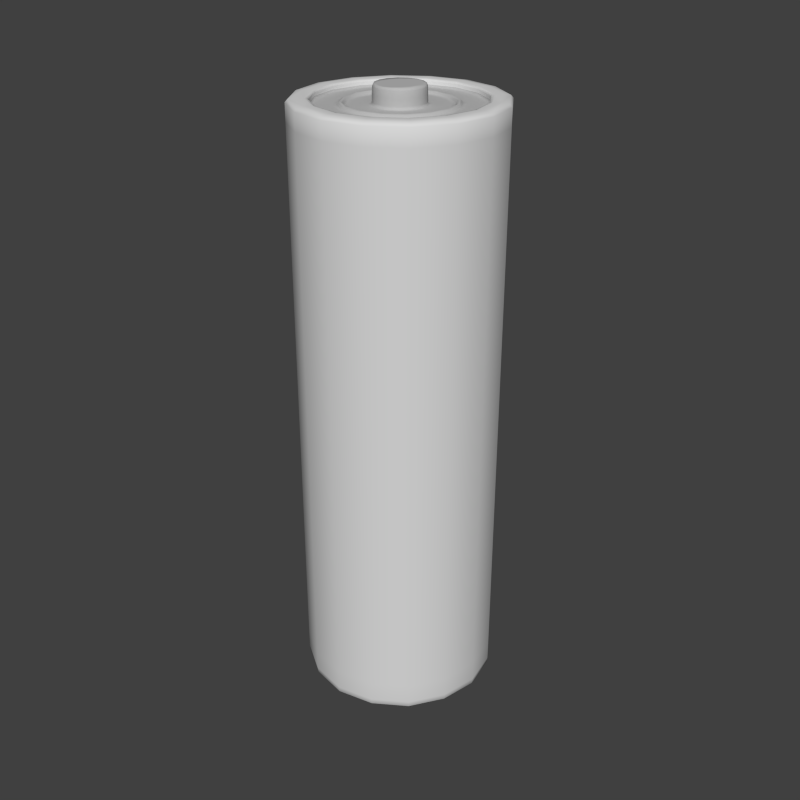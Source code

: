 # Source: Battery.blend  (saved by Blender 3.4.6; exported with 4.5.12 LTS)
import bpy
from mathutils import Matrix  # noqa: F401  (used for matrix-valued properties, if any)

bpy.ops.wm.read_factory_settings(use_empty=True)
scene = bpy.context.scene
scene.name = 'Scene'

# ---- collections
col_collection_1 = bpy.data.collections.new('Collection 1'); scene.collection.children.link(col_collection_1)

# ---- materials (node trees are filled in below, after node groups)
mat_updownmat = bpy.data.materials.new('upDownMat')
mat_updownmat.alpha_threshold = 0.0
mat_updownmat.use_transparent_shadow = False
mat_updownmat.diffuse_color = (0.6982, 0.6982, 0.6982, 1.0)
mat_updownmat.roughness = 0.5
mat_updownmat.specular_intensity = 1.0
mat_updownmat.line_color = (0.0, 0.0, 0.0, 1.0)
mat_batterybody = bpy.data.materials.new('BatteryBody')
mat_batterybody.alpha_threshold = 0.0
mat_batterybody.use_transparent_shadow = False
mat_batterybody.diffuse_color = (0.4869, 0.4869, 0.4869, 1.0)
mat_batterybody.roughness = 0.5
mat_batterybody.specular_intensity = 1.0
mat_batterybody.line_color = (0.0, 0.0, 0.0, 1.0)

# ---- material node trees

# ---- world
world_world = bpy.data.worlds.new('World'); scene.world = world_world
world_world.color = (0.05088, 0.05088, 0.05088)
world_world.use_sun_shadow = False
world_world.sun_shadow_jitter_overblur = 0.0
world_world.cycles.sampling_method = 'MANUAL'
world_world.cycles.sample_map_resolution = 256

# ---- meshes
me_cylinder = bpy.data.meshes.new('Cylinder')
me_cylinder.from_pydata([(0.3536, 0.8536, 5.571), (0.8536, 0.3536, 5.571), (0.8536, -0.3536, 5.571), (0.3536, -0.8536, 5.571), (-0.3536, -0.8536, 5.571), (-0.8536, -0.3536, 5.571), (-0.3536, 0.8536, 5.571), (-0.8536, 0.3536, 5.571), (-0.343, -0.8281, 0.002502), (0.343, -0.8281, 0.002502), (0.343, 0.8281, 0.002502), (-0.7724, -0.32, 5.603), (0.7724, -0.32, 5.603), (-0.7724, 0.32, 5.603), (0.2397, -0.5787, 5.536), (0.1905, -0.4598, 5.56), (-0.32, 0.7724, 5.603), (0.7724, 0.32, 5.603), (-0.32, -0.7724, 5.603), (-0.2397, 0.5787, 5.536), (0.32, -0.7724, 5.603), (-0.1293, -0.3122, 5.536), (-0.1293, 0.3122, 5.536), (0.08689, 0.2098, 5.625), (-0.1793, -0.4328, 5.56), (-0.4328, 0.1793, 5.56), (0.1793, -0.4328, 5.56), (0.1997, -0.08272, 5.706), (-0.1997, 0.08272, 5.706), (0.08272, -0.1997, 5.706), (0.1293, -0.3122, 5.536), (-0.3122, 0.1293, 5.536), (0.3122, -0.1293, 5.536), (-0.3122, -0.1293, 5.536), (0.2826, 0.6823, 0.002502), (-0.2826, 0.6823, 0.002502), (-0.2826, -0.6823, 0.002502), (-0.8281, -0.343, 0.002502), (-0.8281, 0.343, 0.002502), (-0.343, 0.8281, 0.002502), (0.8281, 0.343, 0.002502), (0.8281, -0.343, 0.002502), (0.3536, 0.8536, 5.0), (0.8536, 0.3536, 5.0), (0.8536, -0.3536, 5.0), (0.3536, -0.8536, 5.0), (-0.3536, -0.8536, 5.0), (-0.8536, -0.3536, 5.0), (-0.3536, 0.8536, 5.0), (-0.8536, 0.3536, 5.0), (0.3536, 0.8536, 0.07664), (0.8536, 0.3536, 0.07664), (0.8536, -0.3536, 0.07664), (0.3536, -0.8536, 0.07664), (-0.3536, -0.8536, 0.07664), (-0.8536, -0.3536, 0.07664), (-0.3536, 0.8536, 0.07664), (-0.8536, 0.3536, 0.07664), (-0.4328, -0.1793, 5.56), (0.2098, -0.08689, 5.625), (-0.4598, -0.1905, 5.56), (0.4598, -0.1905, 5.56), (-0.1905, -0.4598, 5.56), (-0.2098, -0.08689, 5.625), (0.1905, 0.4598, 5.56), (0.1793, 0.4328, 5.56), (0.4328, -0.1793, 5.56), (-0.5787, 0.2397, 5.536), (0.4328, 0.1793, 5.56), (0.4598, 0.1905, 5.56), (-0.1793, 0.4328, 5.56), (0.2397, 0.5787, 5.536), (0.2098, 0.08689, 5.625), (0.5787, -0.2397, 5.536), (-0.08689, -0.2098, 5.625), (-0.5787, -0.2397, 5.536), (0.3122, 0.1293, 5.536), (-0.4598, 0.1905, 5.56), (-0.08689, 0.2098, 5.625), (0.5787, 0.2397, 5.536), (0.08689, -0.2098, 5.625), (-0.2397, -0.5787, 5.536), (-0.2098, 0.08689, 5.625), (-0.4145, -0.1717, 5.539), (-0.4781, -0.198, 5.539), (0.4145, -0.1717, 5.539), (0.4781, -0.198, 5.539), (-0.4145, 0.1717, 5.539), (-0.4781, 0.198, 5.539), (0.4145, 0.1717, 5.539), (0.4781, 0.198, 5.539), (-0.1717, -0.4145, 5.539), (-0.198, -0.4781, 5.539), (-0.1717, 0.4145, 5.539), (-0.198, 0.4781, 5.539), (0.1717, 0.4145, 5.539), (0.198, 0.4781, 5.539), (0.1717, -0.4145, 5.539), (0.198, -0.4781, 5.539), (-0.1905, 0.4598, 5.56), (0.08793, 0.2123, 5.54), (0.2123, 0.08793, 5.54), (0.2123, -0.08793, 5.54), (0.08793, -0.2123, 5.54), (-0.08793, -0.2123, 5.54), (-0.2123, -0.08793, 5.54), (-0.2123, 0.08793, 5.54), (-0.08793, 0.2123, 5.54), (0.1293, 0.3122, 5.536), (0.05554, 0.1341, 5.706), (-7.451e-09, -1.49e-08, 5.706), (-0.05554, -0.1341, 5.706), (-0.1997, -0.08272, 5.706), (0.1997, 0.08272, 5.706), (-0.08272, -0.1997, 5.706), (-0.08272, 0.1997, 5.706), (0.08272, 0.1997, 5.706), (0.2846, 0.6871, 5.596), (0.6871, 0.2846, 5.596), (0.6871, -0.2846, 5.596), (0.2846, -0.6871, 5.596), (-0.2846, -0.6871, 5.596), (-0.6871, -0.2846, 5.596), (-0.6871, 0.2846, 5.596), (-0.2846, 0.6871, 5.596), (0.2811, 0.6786, 5.543), (0.6786, 0.2811, 5.543), (0.6786, -0.2811, 5.543), (0.2811, -0.6786, 5.543), (-0.2811, -0.6786, 5.543), (-0.6786, -0.2811, 5.543), (-0.6786, 0.2811, 5.543), (-0.2811, 0.6786, 5.543), (0.32, 0.7724, 5.603), (-0.2327, 0.5619, 0.01502), (-0.2327, -0.5619, 0.01502), (0.5619, 0.2327, 0.01502), (0.2826, -0.6823, 0.002502), (-0.6823, 0.2826, 0.002502), (0.6823, -0.2826, 0.002502), (-0.6823, -0.2826, 0.002502), (0.6823, 0.2826, 0.002502), (-0.2229, -0.538, 0.02754), (0.538, 0.2229, 0.02754), (-0.538, -0.2229, 0.02754), (0.2327, 0.5619, 0.01502), (0.2327, -0.5619, 0.01502), (-0.5619, 0.2327, 0.01502), (0.5619, -0.2327, 0.01502), (-0.5619, -0.2327, 0.01502), (0.3536, 0.8536, 0.6914), (0.3536, 0.8536, 3.652), (0.8536, 0.3536, 0.6914), (0.8536, 0.3536, 3.652), (0.8536, -0.3536, 0.6914), (0.8536, -0.3536, 3.652), (0.3536, -0.8536, 0.6914), (0.3536, -0.8536, 3.652), (-0.3536, -0.8536, 0.6914), (-0.3536, -0.8536, 3.652), (-0.8536, -0.3536, 0.6914), (-0.8536, -0.3536, 3.652), (-0.3536, 0.8536, 0.6914), (-0.3536, 0.8536, 3.652), (-0.8536, 0.3536, 0.6914), (-0.8536, 0.3536, 3.652), (0.3536, 0.8536, 2.039), (0.8536, 0.3536, 2.039), (0.8536, -0.3536, 2.039), (0.3536, -0.8536, 2.039), (-0.3536, -0.8536, 2.039), (-0.8536, -0.3536, 2.039), (-0.3536, 0.8536, 2.039), (-0.8536, 0.3536, 2.039), (-5.96e-08, -2.816e-08, 0.02754), (0.1506, 0.3636, 0.02754), (-0.1506, -0.3636, 0.02754), (-0.2229, 0.538, 0.02754), (0.2229, 0.538, 0.02754), (0.2229, -0.538, 0.02754), (-0.538, 0.2229, 0.02754), (0.538, -0.2229, 0.02754), (0.3509, 0.8472, 0.02104), (0.3452, 0.8333, 5.595), (-1.49e-08, 0.9268, 5.571), (0.6553, 0.6553, 0.07664), (0.8472, 0.3509, 0.02104), (0.8333, 0.3452, 5.595), (0.9268, -2.98e-08, 0.07664), (0.8472, -0.3509, 0.02104), (0.8333, -0.3452, 5.595), (0.6553, -0.6553, 0.07664), (0.3509, -0.8472, 0.02104), (0.3452, -0.8333, 5.595), (-8.196e-08, -0.9268, 0.07664), (-0.3509, -0.8472, 0.02104), (-0.3452, -0.8333, 5.595), (-0.6553, -0.6553, 0.07664), (-0.8472, -0.3509, 0.02104), (-0.8333, -0.3452, 5.595), (-0.9268, 7.451e-09, 0.07664), (-0.8472, 0.3509, 0.02104), (-0.8333, 0.3452, 5.595), (-0.6553, 0.6553, 0.07664), (-0.3509, 0.8472, 0.02104), (-0.3452, 0.8333, 5.595), (-1.49e-08, 0.8991, 0.002502), (0.6358, 0.6358, 0.002502), (0.08585, 0.2073, 5.686), (0.2073, 0.08585, 5.686), (0.2073, -0.08585, 5.686), (0.08585, -0.2073, 5.686), (-0.08585, -0.2072, 5.686), (-0.2073, -0.08585, 5.686), (-0.2073, 0.08585, 5.686), (-0.08585, 0.2072, 5.686), (-3.166e-08, -0.2168, 5.706), (0.1533, -0.1533, 5.706), (0.3226, 0.7789, 0.002502), (0.7789, 0.3226, 0.002502), (0.7789, -0.3226, 0.002502), (0.3226, -0.7789, 0.002502), (-0.3226, -0.7789, 0.002502), (-0.7789, -0.3226, 0.002502), (-0.7789, 0.3226, 0.002502), (-0.3226, 0.7789, 0.002502), (-7.451e-08, -0.7408, 0.002502), (-0.5238, -0.5238, 0.002502), (-7.451e-08, -0.8991, 0.002502), (0.6358, -0.6358, 0.002502), (-0.6358, -0.6358, 0.002502), (-0.8991, 7.451e-09, 0.002502), (-0.6358, 0.6358, 0.002502), (0.8991, -2.98e-08, 0.002502), (-1.49e-08, 0.9268, 0.07664), (0.6553, 0.6553, 5.571), (0.9268, -2.98e-08, 5.571), (0.6553, -0.6553, 5.571), (-8.196e-08, -0.9268, 5.571), (-0.6553, -0.6553, 5.571), (-0.9268, 7.451e-09, 5.571), (-0.6553, 0.6553, 5.571), (0.3536, 0.8536, 5.413), (0.8536, 0.3536, 5.413), (0.8536, -0.3536, 5.413), (0.3536, -0.8536, 5.413), (-0.3536, -0.8536, 5.413), (-0.8536, -0.3536, 5.413), (-0.3536, 0.8536, 5.413), (-0.8536, 0.3536, 5.413), (0.6553, 0.6553, 5.0), (0.9268, -2.98e-08, 5.0), (0.6553, -0.6553, 5.0), (-8.196e-08, -0.9268, 5.0), (-0.6553, -0.6553, 5.0), (-0.9268, 7.451e-09, 5.0), (-0.6553, 0.6553, 5.0), (-1.49e-08, 0.9268, 5.0), (0.3536, 0.8536, 0.2674), (0.8536, 0.3536, 0.2674), (0.8536, -0.3536, 0.2674), (0.3536, -0.8536, 0.2674), (-0.3536, -0.8536, 0.2674), (-0.8536, -0.3536, 0.2674), (-0.3536, 0.8536, 0.2674), (-0.8536, 0.3536, 0.2674), (-0.4463, -0.1849, 5.569), (0.4463, -0.1849, 5.569), (-0.4463, 0.1849, 5.569), (0.4463, 0.1849, 5.569), (-0.1849, -0.4463, 5.569), (-0.1849, 0.4463, 5.569), (0.1849, 0.4463, 5.569), (0.1849, -0.4463, 5.569), (-0.3865, -0.1601, 5.537), (-0.45, 3.725e-09, 5.539), (-0.4215, -0.1746, 5.546), (-0.3182, -0.3182, 5.539), (-0.5057, -0.2095, 5.537), (-0.3671, -0.3671, 5.539), (-0.4711, -0.1951, 5.546), (-0.5191, 3.725e-09, 5.539), (0.3865, -0.1601, 5.537), (0.3182, -0.3182, 5.539), (0.4215, -0.1746, 5.546), (0.45, -1.863e-08, 5.539), (0.5057, -0.2095, 5.537), (0.5191, -1.863e-08, 5.539), (0.4711, -0.1951, 5.546), (0.3671, -0.3671, 5.539), (-0.3865, 0.1601, 5.537), (-0.3182, 0.3182, 5.539), (-0.4215, 0.1746, 5.546), (-0.5057, 0.2095, 5.537), (-0.4711, 0.1951, 5.546), (-0.3671, 0.3671, 5.539), (0.3865, 0.1601, 5.537), (0.4215, 0.1746, 5.546), (0.3182, 0.3182, 5.539), (0.5057, 0.2095, 5.537), (0.3671, 0.3671, 5.539), (0.4711, 0.1951, 5.546), (-0.1601, -0.3865, 5.537), (-0.1746, -0.4215, 5.546), (-4.098e-08, -0.45, 5.539), (-0.2095, -0.5057, 5.537), (-5.96e-08, -0.5191, 5.539), (-0.1951, -0.4711, 5.546), (-0.1601, 0.3865, 5.537), (-7.451e-09, 0.45, 5.539), (-0.1746, 0.4215, 5.546), (-0.2095, 0.5057, 5.537), (-0.1951, 0.4711, 5.546), (-1.49e-08, 0.5191, 5.539), (0.1601, 0.3865, 5.537), (0.1746, 0.4215, 5.546), (0.2095, 0.5057, 5.537), (0.1951, 0.4711, 5.546), (0.1601, -0.3865, 5.537), (0.1746, -0.4215, 5.546), (0.2095, -0.5057, 5.537), (0.1951, -0.4711, 5.546), (-1.118e-08, 0.4992, 5.56), (-0.353, 0.353, 5.56), (-0.4992, 3.725e-09, 5.56), (-0.3323, 0.3323, 5.56), (-0.4699, 3.725e-09, 5.56), (-1.118e-08, 0.4699, 5.56), (-0.353, -0.353, 5.56), (-0.3323, -0.3323, 5.56), (0.3323, -0.3323, 5.56), (0.4699, -1.49e-08, 5.56), (0.3323, 0.3323, 5.56), (0.353, -0.353, 5.56), (0.4992, -1.863e-08, 5.56), (0.353, 0.353, 5.56), (-5.588e-08, -0.4992, 5.56), (-4.47e-08, -0.4699, 5.56), (0.0988, 0.2385, 5.537), (-1.863e-08, 0.2305, 5.54), (0.08715, 0.2104, 5.563), (0.163, 0.163, 5.54), (0.2385, 0.0988, 5.537), (0.2104, 0.08715, 5.563), (0.2305, -7.451e-09, 5.54), (0.2385, -0.0988, 5.537), (0.2104, -0.08715, 5.563), (0.163, -0.163, 5.54), (0.0988, -0.2385, 5.537), (0.08715, -0.2104, 5.563), (-2.235e-08, -0.2305, 5.54), (-0.0988, -0.2385, 5.537), (-0.08715, -0.2104, 5.563), (-0.163, -0.163, 5.54), (-0.2385, -0.0988, 5.537), (-0.2104, -0.08715, 5.563), (-0.2305, 1.863e-09, 5.54), (-0.2385, 0.0988, 5.537), (-0.2104, 0.08715, 5.563), (-0.163, 0.163, 5.54), (-0.0988, 0.2385, 5.537), (-0.08715, 0.2104, 5.563), (-1.49e-08, 0.339, 5.536), (0.2397, 0.2397, 5.536), (-0.1611, 0.1611, 5.625), (-1.863e-08, 0.2278, 5.625), (0.1611, 0.1611, 5.625), (-0.2397, 0.2397, 5.536), (0.339, -1.118e-08, 5.536), (0.2278, -7.451e-09, 5.625), (0.2397, -0.2397, 5.536), (0.1611, -0.1611, 5.625), (-2.235e-08, -0.339, 5.536), (-3.725e-08, -0.2278, 5.625), (-0.2397, -0.2397, 5.536), (-0.1611, -0.1611, 5.625), (-0.339, 3.725e-09, 5.536), (-0.2278, 1.863e-09, 5.625), (0.07384, 0.1783, 5.706), (0.1586, 0.09348, 5.706), (0.1447, -0.05995, 5.706), (0.04607, -0.1783, 5.706), (-0.07384, -0.1783, 5.706), (-0.1586, -0.09348, 5.706), (-0.1447, 0.05995, 5.706), (-0.04607, 0.1783, 5.706), (-0.03015, -0.0728, 5.706), (0.03015, 0.0728, 5.706), (-0.2168, 1.863e-09, 5.706), (-0.1533, 0.1533, 5.706), (0.2168, -9.313e-09, 5.706), (-0.1533, -0.1533, 5.706), (0.1533, 0.1533, 5.706), (-1.676e-08, 0.2168, 5.706), (0.2943, 0.7105, 5.601), (-7.451e-09, 0.746, 5.596), (0.2833, 0.6839, 5.582), (0.5275, 0.5275, 5.596), (0.7105, 0.2943, 5.601), (0.6839, 0.2833, 5.582), (0.746, -2.235e-08, 5.596), (0.7105, -0.2943, 5.601), (0.6839, -0.2833, 5.582), (0.5275, -0.5275, 5.596), (0.2943, -0.7105, 5.601), (0.2833, -0.6839, 5.582), (-5.96e-08, -0.746, 5.596), (-0.2943, -0.7105, 5.601), (-0.2833, -0.6839, 5.582), (-0.5275, -0.5275, 5.596), (-0.7105, -0.2943, 5.601), (-0.6839, -0.2833, 5.582), (-0.746, 7.451e-09, 5.596), (-0.7105, 0.2943, 5.601), (-0.6839, 0.2833, 5.582), (-0.5275, 0.5275, 5.596), (-0.2943, 0.7105, 5.601), (-0.2833, 0.6839, 5.582), (0.2824, 0.6818, 5.556), (-7.451e-09, 0.7368, 5.543), (0.2699, 0.6515, 5.538), (0.521, 0.521, 5.543), (0.6818, 0.2824, 5.556), (0.6515, 0.2699, 5.538), (0.7368, -2.235e-08, 5.543), (0.6818, -0.2824, 5.556), (0.6515, -0.2699, 5.538), (0.521, -0.521, 5.543), (0.2824, -0.6818, 5.556), (0.2699, -0.6515, 5.538), (-5.96e-08, -0.7368, 5.543), (-0.2824, -0.6818, 5.556), (-0.2699, -0.6515, 5.538), (-0.521, -0.521, 5.543), (-0.6818, -0.2824, 5.556), (-0.6515, -0.2699, 5.538), (-0.7368, 7.451e-09, 5.543), (-0.6818, 0.2824, 5.556), (-0.6515, 0.2699, 5.538), (-0.521, 0.521, 5.543), (-0.2824, 0.6818, 5.556), (-0.2699, 0.6515, 5.538), (-1.49e-08, 0.8387, 5.603), (0.5931, 0.5931, 5.603), (-0.5931, 0.5931, 5.603), (0.8387, -2.98e-08, 5.603), (0.5931, -0.5931, 5.603), (-5.96e-08, -0.8387, 5.603), (-0.5931, -0.5931, 5.603), (-0.8387, 7.451e-09, 5.603), (-0.4443, 0.4443, 5.536), (-1.118e-08, 0.6283, 5.536), (0.4443, 0.4443, 5.536), (0.6283, -2.235e-08, 5.536), (0.4443, -0.4443, 5.536), (-5.588e-08, -0.6283, 5.536), (-0.4443, -0.4443, 5.536), (-0.6283, 3.725e-09, 5.536), (0.2452, 0.592, 0.005631), (0.592, 0.2452, 0.005631), (0.592, -0.2452, 0.005631), (0.2452, -0.592, 0.005631), (-0.2452, -0.592, 0.005631), (-0.592, -0.2452, 0.005631), (-0.592, 0.2452, 0.005631), (-0.2452, 0.592, 0.005631), (0.4314, 0.4314, 0.01502), (0.6101, -1.863e-08, 0.01502), (-1.49e-08, 0.7408, 0.002502), (-0.5238, 0.5238, 0.002502), (0.5238, 0.5238, 0.002502), (0.5238, -0.5238, 0.002502), (-0.7408, 7.451e-09, 0.002502), (0.7408, -2.98e-08, 0.002502), (0.2303, 0.5559, 0.02441), (0.5559, 0.2303, 0.02441), (0.5559, -0.2303, 0.02441), (0.2303, -0.5559, 0.02441), (-0.2303, -0.5559, 0.02441), (-0.5559, -0.2303, 0.02441), (-0.5559, 0.2303, 0.02441), (-0.2303, 0.5559, 0.02441), (-0.4131, -0.4131, 0.02754), (-0.5842, 3.725e-09, 0.02754), (-0.4314, -0.4314, 0.01502), (-6.706e-08, -0.6101, 0.01502), (-2.235e-08, 0.6101, 0.01502), (-0.4314, 0.4314, 0.01502), (0.4314, -0.4314, 0.01502), (-0.6101, 3.725e-09, 0.01502), (0.6553, 0.6553, 0.6914), (0.6553, 0.6553, 2.039), (0.9268, -2.98e-08, 0.6914), (0.9268, -2.98e-08, 2.039), (0.6553, -0.6553, 0.6914), (0.6553, -0.6553, 2.039), (-8.196e-08, -0.9268, 0.6914), (-8.196e-08, -0.9268, 2.039), (-0.6553, -0.6553, 0.6914), (-0.6553, -0.6553, 2.039), (-0.9268, 7.451e-09, 0.6914), (-0.9268, 7.451e-09, 2.039), (-0.6553, 0.6553, 0.6914), (-0.6553, 0.6553, 2.039), (-1.49e-08, 0.9268, 0.6914), (-1.49e-08, 0.9268, 2.039), (0.3536, 0.8536, 1.299), (0.3536, 0.8536, 4.393), (0.8536, 0.3536, 1.299), (0.8536, 0.3536, 4.393), (0.8536, -0.3536, 1.299), (0.8536, -0.3536, 4.393), (0.3536, -0.8536, 1.299), (0.3536, -0.8536, 4.393), (-0.3536, -0.8536, 1.299), (-0.3536, -0.8536, 4.393), (-0.8536, -0.3536, 1.299), (-0.8536, -0.3536, 4.393), (-0.3536, 0.8536, 1.299), (-0.3536, 0.8536, 4.393), (-0.8536, 0.3536, 1.299), (-0.8536, 0.3536, 4.393), (0.6553, 0.6553, 3.652), (0.9268, -2.98e-08, 3.652), (0.6553, -0.6553, 3.652), (-8.196e-08, -0.9268, 3.652), (-0.6553, -0.6553, 3.652), (-0.9268, 7.451e-09, 3.652), (-0.6553, 0.6553, 3.652), (-1.49e-08, 0.9268, 3.652), (0.3536, 0.8536, 2.846), (0.8536, 0.3536, 2.846), (0.8536, -0.3536, 2.846), (0.3536, -0.8536, 2.846), (-0.3536, -0.8536, 2.846), (-0.8536, -0.3536, 2.846), (-0.3536, 0.8536, 2.846), (-0.8536, 0.3536, 2.846), (0.1999, 0.4825, 0.02754), (0.4292, 0.2531, 0.02754), (0.3916, -0.1622, 0.02754), (0.1246, -0.4825, 0.02754), (-0.1999, -0.4825, 0.02754), (-0.4292, -0.2531, 0.02754), (-0.3916, 0.1622, 0.02754), (-0.1246, 0.4825, 0.02754), (0.08176, 0.1974, 0.02754), (-0.08176, -0.1974, 0.02754), (0.5842, -2.235e-08, 0.02754), (0.4131, 0.4131, 0.02754), (-6.706e-08, -0.5842, 0.02754), (-2.98e-08, 0.5842, 0.02754), (-0.4131, 0.4131, 0.02754), (0.4131, -0.4131, 0.02754), (-1.493e-08, 0.9199, 0.02104), (-1.509e-08, 0.9048, 5.595), (0.6504, 0.6504, 0.02104), (0.6398, 0.6398, 5.595), (0.9199, -3.188e-08, 0.02104), (0.9048, -3.052e-08, 5.595), (0.6504, -0.6504, 0.02104), (0.6398, -0.6398, 5.595), (-7.682e-08, -0.9199, 0.02104), (-7.614e-08, -0.9048, 5.595), (-0.6504, -0.6504, 0.02104), (-0.6398, -0.6398, 5.595), (-0.9199, 6.663e-09, 0.02104), (-0.9048, 7.29e-09, 5.595), (-0.6504, 0.6504, 0.02104), (-0.6398, 0.6398, 5.595), (-1.885e-08, 0.225, 5.686), (0.1591, 0.1591, 5.686), (0.225, -7.581e-09, 5.686), (0.1591, -0.1591, 5.686), (-3.494e-08, -0.225, 5.686), (-0.1591, -0.1591, 5.686), (-0.225, 1.814e-09, 5.686), (-0.1591, 0.1591, 5.686), (-1.756e-08, 0.8457, 0.002502), (0.598, 0.598, 0.002502), (0.8457, -3.067e-08, 0.002502), (0.598, -0.598, 0.002502), (-7.518e-08, -0.8457, 0.002502), (-0.598, -0.598, 0.002502), (-0.8457, 6.843e-09, 0.002502), (-0.598, 0.598, 0.002502), (-1.49e-08, 0.9268, 5.413), (0.6553, 0.6553, 5.413), (0.9268, -3.204e-08, 5.413), (0.6553, -0.6553, 5.413), (-7.898e-08, -0.9268, 5.413), (-0.6553, -0.6553, 5.413), (-0.9268, 6.708e-09, 5.413), (-0.6553, 0.6553, 5.413), (0.6553, 0.6553, 0.2674), (0.9268, -3.204e-08, 0.2674), (0.6553, -0.6553, 0.2674), (-7.898e-08, -0.9268, 0.2674), (-0.6553, -0.6553, 0.2674), (-0.9268, 6.708e-09, 0.2674), (-0.6553, 0.6553, 0.2674), (-1.49e-08, 0.9268, 0.2674), (-0.3427, 0.3427, 5.569), (-0.4846, 4.067e-09, 5.569), (0.4846, -1.769e-08, 5.569), (0.3427, -0.3427, 5.569), (-0.3427, -0.3427, 5.569), (0.3427, 0.3427, 5.569), (-4.926e-08, -0.4846, 5.569), (-1.211e-08, 0.4846, 5.569), (-0.3882, 0.3882, 5.537), (-0.3617, 0.3617, 5.546), (-0.3236, 0.3236, 5.546), (-0.2967, 0.2967, 5.537), (-0.5491, 3.842e-09, 5.537), (-0.5115, 3.667e-09, 5.546), (-0.4576, 3.609e-09, 5.546), (-0.4196, 3.449e-09, 5.537), (0.4196, -1.524e-08, 5.537), (0.4576, -1.63e-08, 5.546), (0.5115, -1.903e-08, 5.546), (0.5491, -2.018e-08, 5.537), (0.3882, -0.3882, 5.537), (0.3617, -0.3617, 5.546), (0.3236, -0.3236, 5.546), (0.2967, -0.2967, 5.537), (-0.2967, -0.2967, 5.537), (-0.3236, -0.3236, 5.546), (-0.3617, -0.3617, 5.546), (-0.3882, -0.3882, 5.537), (0.2967, 0.2967, 5.537), (0.3236, 0.3236, 5.546), (0.3617, 0.3617, 5.546), (0.3882, 0.3882, 5.537), (-3.712e-08, -0.4196, 5.537), (-4.191e-08, -0.4576, 5.546), (-5.541e-08, -0.5115, 5.546), (-5.662e-08, -0.5491, 5.537), (-1.445e-08, 0.5491, 5.537), (-1.409e-08, 0.5115, 5.546), (-9.197e-09, 0.4576, 5.546), (-1.003e-08, 0.4196, 5.537), (-1.921e-08, 0.2284, 5.563), (-1.882e-08, 0.259, 5.537), (0.1831, 0.1831, 5.537), (0.1615, 0.1615, 5.563), (0.259, -9.037e-09, 5.537), (0.2284, -7.905e-09, 5.563), (0.1831, -0.1831, 5.537), (0.1615, -0.1615, 5.563), (-1.707e-08, -0.259, 5.537), (-3.269e-08, -0.2284, 5.563), (-0.1831, -0.1831, 5.537), (-0.1615, -0.1615, 5.563), (-0.259, 1.921e-09, 5.537), (-0.2284, 1.648e-09, 5.563), (-0.1831, 0.1831, 5.537), (-0.1615, 0.1615, 5.563), (0.006171, 0.1955, 5.706), (0.1339, 0.1426, 5.706), (0.1647, 0.0182, 5.706), (0.1036, -0.1293, 5.706), (-0.006171, -0.1955, 5.706), (-0.1339, -0.1426, 5.706), (-0.1647, -0.0182, 5.706), (-0.1036, 0.1293, 5.706), (-8.289e-09, 0.7426, 5.582), (-1.083e-08, 0.7715, 5.601), (0.5455, 0.5455, 5.601), (0.5251, 0.5251, 5.582), (0.7715, -2.788e-08, 5.601), (0.7426, -2.898e-08, 5.582), (0.5455, -0.5455, 5.601), (0.5251, -0.5251, 5.582), (-6.099e-08, -0.7715, 5.601), (-6.067e-08, -0.7426, 5.582), (-0.5455, -0.5455, 5.601), (-0.5251, -0.5251, 5.582), (-0.7715, 5.402e-09, 5.601), (-0.7426, 5.366e-09, 5.582), (-0.5455, 0.5455, 5.601), (-0.5251, 0.5251, 5.582), (-8.44e-09, 0.7074, 5.538), (-8.289e-09, 0.7403, 5.556), (0.5235, 0.5235, 5.556), (0.5002, 0.5002, 5.538), (0.7403, -2.898e-08, 5.556), (0.7074, -2.612e-08, 5.538), (0.5235, -0.5235, 5.556), (0.5002, -0.5002, 5.538), (-6.067e-08, -0.7403, 5.556), (-5.752e-08, -0.7074, 5.538), (-0.5235, -0.5235, 5.556), (-0.5002, -0.5002, 5.538), (-0.7403, 5.366e-09, 5.556), (-0.7074, 5.064e-09, 5.538), (-0.5235, 0.5235, 5.556), (-0.5002, 0.5002, 5.538), (-2.293e-08, 0.6427, 0.005631), (0.4545, 0.4545, 0.005631), (0.6427, -2.341e-08, 0.005631), (0.4545, -0.4545, 0.005631), (-7.017e-08, -0.6427, 0.005631), (-0.4545, -0.4545, 0.005631), (-0.6427, 5.116e-09, 0.005631), (-0.4545, 0.4545, 0.005631), (-2.561e-08, 0.6036, 0.02441), (0.4268, 0.4268, 0.02441), (0.6036, -2.166e-08, 0.02441), (0.4268, -0.4268, 0.02441), (-6.872e-08, -0.6036, 0.02441), (-0.4268, -0.4268, 0.02441), (-0.6036, 4.825e-09, 0.02441), (-0.4268, 0.4268, 0.02441), (0.6553, 0.6553, 1.299), (0.6553, 0.6553, 4.393), (0.9268, -2.931e-08, 1.299), (0.9268, -3.204e-08, 4.393), (0.6553, -0.6553, 1.299), (0.6553, -0.6553, 4.393), (-8.096e-08, -0.9268, 1.299), (-7.898e-08, -0.9268, 4.393), (-0.6553, -0.6553, 1.299), (-0.6553, -0.6553, 4.393), (-0.9268, 5.962e-09, 1.299), (-0.9268, 6.708e-09, 4.393), (-0.6553, 0.6553, 1.299), (-0.6553, 0.6553, 4.393), (-1.49e-08, 0.9268, 1.299), (-1.49e-08, 0.9268, 4.393), (0.6553, 0.6553, 2.846), (0.9268, -2.931e-08, 2.846), (0.6553, -0.6553, 2.846), (-8.096e-08, -0.9268, 2.846), (-0.6553, -0.6553, 2.846), (-0.9268, 5.962e-09, 2.846), (-0.6553, 0.6553, 2.846), (-1.49e-08, 0.9268, 2.846), (0.01673, 0.5286, 0.02754), (0.3619, 0.3856, 0.02754), (0.4456, 0.04935, 0.02754), (0.2802, -0.35, 0.02754), (-0.01673, -0.5286, 0.02754), (-0.3619, -0.3856, 0.02754), (-0.4456, -0.04935, 0.02754), (-0.2802, 0.35, 0.02754)], [], [(0, 242, 586, 184), (0, 184, 555, 183), (0, 183, 557, 235), (0, 235, 587, 242), (1, 243, 587, 235), (1, 235, 557, 187), (1, 187, 559, 236), (1, 236, 588, 243), (2, 244, 588, 236), (2, 236, 559, 190), (2, 190, 561, 237), (2, 237, 589, 244), (3, 245, 589, 237), (3, 237, 561, 193), (3, 193, 563, 238), (3, 238, 590, 245), (4, 246, 590, 238), (4, 238, 563, 196), (4, 196, 565, 239), (4, 239, 591, 246), (5, 247, 591, 239), (5, 239, 565, 199), (5, 199, 567, 240), (5, 240, 592, 247), (686, 425, 402, 671), (417, 440, 683, 666), (6, 248, 593, 241), (6, 241, 569, 205), (6, 205, 555, 184), (6, 184, 586, 248), (7, 249, 592, 240), (7, 240, 567, 202), (7, 202, 569, 241), (7, 241, 593, 249), (684, 422, 399, 669), (402, 425, 688, 673), (688, 428, 405, 673), (399, 422, 686, 671), (8, 228, 562, 195), (8, 195, 564, 230), (8, 230, 583, 222), (8, 222, 582, 228), (9, 229, 560, 192), (9, 192, 562, 228), (9, 228, 582, 221), (9, 221, 581, 229), (10, 206, 554, 182), (10, 182, 556, 207), (10, 207, 579, 218), (10, 218, 578, 206), (11, 449, 567, 199), (11, 199, 565, 448), (11, 448, 676, 410), (11, 410, 678, 449), (12, 446, 561, 190), (12, 190, 559, 445), (12, 445, 670, 401), (12, 401, 672, 446), (13, 444, 569, 202), (13, 202, 567, 449), (13, 449, 678, 413), (13, 413, 680, 444), (690, 431, 408, 675), (405, 428, 690, 675), (692, 434, 411, 677), (408, 431, 692, 677), (694, 437, 414, 679), (411, 434, 694, 679), (683, 418, 396, 666), (414, 437, 696, 681), (396, 418, 684, 669), (14, 455, 691, 429), (14, 429, 689, 454), (14, 454, 622, 320), (14, 320, 637, 455), (15, 333, 605, 273), (15, 273, 608, 336), (15, 336, 636, 321), (15, 321, 623, 333), (16, 442, 555, 205), (16, 205, 569, 444), (16, 444, 680, 416), (16, 416, 667, 442), (17, 445, 559, 187), (17, 187, 557, 443), (17, 443, 668, 398), (17, 398, 670, 445), (18, 448, 565, 196), (18, 196, 563, 447), (18, 447, 674, 407), (18, 407, 676, 448), (19, 451, 682, 441), (19, 441, 697, 450), (19, 450, 610, 311), (19, 311, 638, 451), (20, 447, 563, 193), (20, 193, 561, 446), (20, 446, 672, 404), (20, 404, 674, 447), (21, 374, 626, 302), (21, 302, 634, 372), (21, 372, 650, 351), (21, 351, 652, 374), (22, 362, 641, 308), (22, 308, 613, 367), (22, 367, 656, 360), (22, 360, 643, 362), (23, 366, 645, 340), (23, 340, 642, 365), (23, 365, 570, 208), (23, 208, 571, 366), (24, 337, 635, 303), (24, 303, 627, 329), (24, 329, 606, 270), (24, 270, 608, 337), (25, 326, 616, 292), (25, 292, 612, 325), (25, 325, 602, 268), (25, 268, 603, 326), (26, 330, 624, 319), (26, 319, 635, 337), (26, 337, 608, 273), (26, 273, 605, 330), (27, 217, 573, 210), (27, 210, 572, 390), (27, 390, 660, 380), (27, 380, 661, 217), (28, 389, 577, 214), (28, 214, 576, 388), (28, 388, 664, 384), (28, 384, 665, 389), (29, 216, 574, 211), (29, 211, 573, 217), (29, 217, 661, 381), (29, 381, 662, 216), (30, 372, 634, 318), (30, 318, 625, 370), (30, 370, 648, 348), (30, 348, 650, 372), (31, 367, 613, 290), (31, 290, 617, 376), (31, 376, 654, 357), (31, 357, 656, 367), (32, 370, 625, 282), (32, 282, 618, 368), (32, 368, 646, 345), (32, 345, 648, 370), (33, 376, 617, 274), (33, 274, 626, 374), (33, 374, 652, 354), (33, 354, 654, 376), (34, 468, 578, 218), (34, 218, 579, 470), (34, 470, 699, 458), (34, 458, 698, 468), (35, 469, 585, 225), (35, 225, 578, 468), (35, 468, 698, 465), (35, 465, 705, 469), (36, 226, 582, 222), (36, 222, 583, 227), (36, 227, 703, 462), (36, 462, 702, 226), (37, 230, 564, 198), (37, 198, 566, 231), (37, 231, 584, 223), (37, 223, 583, 230), (38, 231, 566, 201), (38, 201, 568, 232), (38, 232, 585, 224), (38, 224, 584, 231), (39, 232, 568, 204), (39, 204, 554, 206), (39, 206, 578, 225), (39, 225, 585, 232), (40, 207, 556, 186), (40, 186, 558, 233), (40, 233, 580, 219), (40, 219, 579, 207), (41, 233, 558, 189), (41, 189, 560, 229), (41, 229, 581, 220), (41, 220, 580, 233), (42, 507, 729, 257), (42, 257, 586, 242), (42, 242, 587, 250), (42, 250, 715, 507), (43, 509, 715, 250), (43, 250, 587, 243), (43, 243, 588, 251), (43, 251, 717, 509), (44, 511, 717, 251), (44, 251, 588, 244), (44, 244, 589, 252), (44, 252, 719, 511), (45, 513, 719, 252), (45, 252, 589, 245), (45, 245, 590, 253), (45, 253, 721, 513), (46, 515, 721, 253), (46, 253, 590, 246), (46, 246, 591, 254), (46, 254, 723, 515), (47, 517, 723, 254), (47, 254, 591, 247), (47, 247, 592, 255), (47, 255, 725, 517), (48, 519, 727, 256), (48, 256, 593, 248), (48, 248, 586, 257), (48, 257, 729, 519), (49, 521, 725, 255), (49, 255, 592, 249), (49, 249, 593, 256), (49, 256, 727, 521), (50, 182, 554, 234), (50, 234, 601, 258), (50, 258, 594, 185), (50, 185, 556, 182), (51, 186, 556, 185), (51, 185, 594, 259), (51, 259, 595, 188), (51, 188, 558, 186), (52, 189, 558, 188), (52, 188, 595, 260), (52, 260, 596, 191), (52, 191, 560, 189), (53, 192, 560, 191), (53, 191, 596, 261), (53, 261, 597, 194), (53, 194, 562, 192), (54, 195, 562, 194), (54, 194, 597, 262), (54, 262, 598, 197), (54, 197, 564, 195), (55, 198, 564, 197), (55, 197, 598, 263), (55, 263, 599, 200), (55, 200, 566, 198), (56, 204, 568, 203), (56, 203, 600, 264), (56, 264, 601, 234), (56, 234, 554, 204), (57, 201, 566, 200), (57, 200, 599, 265), (57, 265, 600, 203), (57, 203, 568, 201), (58, 329, 627, 276), (58, 276, 616, 326), (58, 326, 603, 266), (58, 266, 606, 329), (59, 371, 649, 346), (59, 346, 647, 369), (59, 369, 572, 210), (59, 210, 573, 371), (60, 328, 606, 266), (60, 266, 603, 324), (60, 324, 615, 280), (60, 280, 628, 328), (61, 334, 604, 267), (61, 267, 605, 333), (61, 333, 623, 288), (61, 288, 620, 334), (62, 336, 608, 270), (62, 270, 606, 328), (62, 328, 628, 307), (62, 307, 636, 336), (63, 377, 655, 355), (63, 355, 653, 375), (63, 375, 575, 213), (63, 213, 576, 377), (64, 322, 609, 272), (64, 272, 607, 335), (64, 335, 632, 317), (64, 317, 639, 322), (65, 327, 640, 315), (65, 315, 631, 332), (65, 332, 607, 272), (65, 272, 609, 327), (66, 331, 619, 284), (66, 284, 624, 330), (66, 330, 605, 267), (66, 267, 604, 331), (67, 450, 697, 438), (67, 438, 695, 457), (67, 457, 614, 293), (67, 293, 610, 450), (68, 332, 631, 297), (68, 297, 619, 331), (68, 331, 604, 269), (68, 269, 607, 332), (69, 335, 607, 269), (69, 269, 604, 334), (69, 334, 620, 301), (69, 301, 632, 335), (70, 325, 612, 310), (70, 310, 640, 327), (70, 327, 609, 271), (70, 271, 602, 325), (71, 452, 685, 420), (71, 420, 682, 451), (71, 451, 638, 316), (71, 316, 633, 452), (72, 369, 647, 343), (72, 343, 645, 366), (72, 366, 571, 209), (72, 209, 572, 369), (73, 454, 689, 426), (73, 426, 687, 453), (73, 453, 621, 286), (73, 286, 622, 454), (74, 375, 653, 352), (74, 352, 651, 373), (74, 373, 574, 212), (74, 212, 575, 375), (75, 457, 695, 435), (75, 435, 693, 456), (75, 456, 629, 278), (75, 278, 614, 457), (76, 368, 618, 296), (76, 296, 630, 363), (76, 363, 644, 342), (76, 342, 646, 368), (77, 324, 603, 268), (77, 268, 602, 323), (77, 323, 611, 294), (77, 294, 615, 324), (78, 365, 642, 361), (78, 361, 657, 364), (78, 364, 577, 215), (78, 215, 570, 365), (79, 453, 687, 423), (79, 423, 685, 452), (79, 452, 633, 299), (79, 299, 621, 453), (80, 373, 651, 349), (80, 349, 649, 371), (80, 371, 573, 211), (80, 211, 574, 373), (81, 456, 693, 432), (81, 432, 691, 455), (81, 455, 637, 305), (81, 305, 629, 456), (82, 364, 657, 358), (82, 358, 655, 377), (82, 377, 576, 214), (82, 214, 577, 364), (83, 277, 626, 274), (83, 274, 617, 275), (83, 275, 616, 276), (83, 276, 627, 277), (84, 281, 614, 278), (84, 278, 629, 279), (84, 279, 628, 280), (84, 280, 615, 281), (85, 285, 618, 282), (85, 282, 625, 283), (85, 283, 624, 284), (85, 284, 619, 285), (86, 289, 622, 286), (86, 286, 621, 287), (86, 287, 620, 288), (86, 288, 623, 289), (87, 275, 617, 290), (87, 290, 613, 291), (87, 291, 612, 292), (87, 292, 616, 275), (88, 295, 610, 293), (88, 293, 614, 281), (88, 281, 615, 294), (88, 294, 611, 295), (89, 298, 630, 296), (89, 296, 618, 285), (89, 285, 619, 297), (89, 297, 631, 298), (90, 287, 621, 299), (90, 299, 633, 300), (90, 300, 632, 301), (90, 301, 620, 287), (91, 304, 634, 302), (91, 302, 626, 277), (91, 277, 627, 303), (91, 303, 635, 304), (92, 279, 629, 305), (92, 305, 637, 306), (92, 306, 636, 307), (92, 307, 628, 279), (93, 291, 613, 308), (93, 308, 641, 309), (93, 309, 640, 310), (93, 310, 612, 291), (94, 313, 638, 311), (94, 311, 610, 295), (94, 295, 611, 312), (94, 312, 639, 313), (95, 309, 641, 314), (95, 314, 630, 298), (95, 298, 631, 315), (95, 315, 640, 309), (96, 300, 633, 316), (96, 316, 638, 313), (96, 313, 639, 317), (96, 317, 632, 300), (97, 283, 625, 318), (97, 318, 634, 304), (97, 304, 635, 319), (97, 319, 624, 283), (98, 306, 637, 320), (98, 320, 622, 289), (98, 289, 623, 321), (98, 321, 636, 306), (99, 323, 602, 271), (99, 271, 609, 322), (99, 322, 639, 312), (99, 312, 611, 323), (100, 341, 644, 338), (100, 338, 643, 339), (100, 339, 642, 340), (100, 340, 645, 341), (101, 344, 646, 342), (101, 342, 644, 341), (101, 341, 645, 343), (101, 343, 647, 344), (102, 347, 648, 345), (102, 345, 646, 344), (102, 344, 647, 346), (102, 346, 649, 347), (103, 350, 650, 348), (103, 348, 648, 347), (103, 347, 649, 349), (103, 349, 651, 350), (104, 353, 652, 351), (104, 351, 650, 350), (104, 350, 651, 352), (104, 352, 653, 353), (105, 356, 654, 354), (105, 354, 652, 353), (105, 353, 653, 355), (105, 355, 655, 356), (106, 359, 656, 357), (106, 357, 654, 356), (106, 356, 655, 358), (106, 358, 657, 359), (107, 339, 643, 360), (107, 360, 656, 359), (107, 359, 657, 361), (107, 361, 642, 339), (108, 363, 630, 314), (108, 314, 641, 362), (108, 362, 643, 338), (108, 338, 644, 363), (109, 387, 660, 379), (109, 379, 659, 378), (109, 378, 658, 385), (109, 385, 665, 387), (110, 384, 664, 386), (110, 386, 661, 380), (110, 380, 660, 387), (110, 387, 665, 384), (111, 383, 663, 382), (111, 382, 662, 381), (111, 381, 661, 386), (111, 386, 664, 383), (112, 388, 576, 213), (112, 213, 575, 391), (112, 391, 663, 383), (112, 383, 664, 388), (113, 390, 572, 209), (113, 209, 571, 392), (113, 392, 659, 379), (113, 379, 660, 390), (114, 391, 575, 212), (114, 212, 574, 216), (114, 216, 662, 382), (114, 382, 663, 391), (115, 393, 570, 215), (115, 215, 577, 389), (115, 389, 665, 385), (115, 385, 658, 393), (116, 392, 571, 208), (116, 208, 570, 393), (116, 393, 658, 378), (116, 378, 659, 392), (117, 397, 668, 394), (117, 394, 667, 395), (117, 395, 666, 396), (117, 396, 669, 397), (118, 400, 670, 398), (118, 398, 668, 397), (118, 397, 669, 399), (118, 399, 671, 400), (119, 403, 672, 401), (119, 401, 670, 400), (119, 400, 671, 402), (119, 402, 673, 403), (120, 406, 674, 404), (120, 404, 672, 403), (120, 403, 673, 405), (120, 405, 675, 406), (121, 409, 676, 407), (121, 407, 674, 406), (121, 406, 675, 408), (121, 408, 677, 409), (122, 412, 678, 410), (122, 410, 676, 409), (122, 409, 677, 411), (122, 411, 679, 412), (123, 415, 680, 413), (123, 413, 678, 412), (123, 412, 679, 414), (123, 414, 681, 415), (124, 395, 667, 416), (124, 416, 680, 415), (124, 415, 681, 417), (124, 417, 666, 395), (125, 421, 684, 418), (125, 418, 683, 419), (125, 419, 682, 420), (125, 420, 685, 421), (126, 424, 686, 422), (126, 422, 684, 421), (126, 421, 685, 423), (126, 423, 687, 424), (127, 427, 688, 425), (127, 425, 686, 424), (127, 424, 687, 426), (127, 426, 689, 427), (128, 430, 690, 428), (128, 428, 688, 427), (128, 427, 689, 429), (128, 429, 691, 430), (129, 433, 692, 431), (129, 431, 690, 430), (129, 430, 691, 432), (129, 432, 693, 433), (130, 436, 694, 434), (130, 434, 692, 433), (130, 433, 693, 435), (130, 435, 695, 436), (131, 439, 696, 437), (131, 437, 694, 436), (131, 436, 695, 438), (131, 438, 697, 439), (132, 419, 683, 440), (132, 440, 696, 439), (132, 439, 697, 441), (132, 441, 682, 419), (133, 443, 557, 183), (133, 183, 555, 442), (133, 442, 667, 394), (133, 394, 668, 443), (134, 487, 705, 465), (134, 465, 698, 486), (134, 486, 706, 481), (134, 481, 713, 487), (135, 485, 702, 462), (135, 462, 703, 484), (135, 484, 711, 478), (135, 478, 710, 485), (136, 466, 699, 459), (136, 459, 700, 467), (136, 467, 708, 475), (136, 475, 707, 466), (137, 471, 581, 221), (137, 221, 582, 226), (137, 226, 702, 461), (137, 461, 701, 471), (138, 472, 584, 224), (138, 224, 585, 469), (138, 469, 705, 464), (138, 464, 704, 472), (139, 473, 580, 220), (139, 220, 581, 471), (139, 471, 701, 460), (139, 460, 700, 473), (140, 227, 583, 223), (140, 223, 584, 472), (140, 472, 704, 463), (140, 463, 703, 227), (141, 470, 579, 219), (141, 219, 580, 473), (141, 473, 700, 459), (141, 459, 699, 470), (142, 550, 710, 478), (142, 478, 711, 482), (142, 482, 743, 542), (142, 542, 742, 550), (143, 549, 707, 475), (143, 475, 708, 548), (143, 548, 740, 539), (143, 539, 739, 549), (144, 482, 711, 479), (144, 479, 712, 483), (144, 483, 744, 543), (144, 543, 743, 482), (145, 486, 698, 458), (145, 458, 699, 466), (145, 466, 707, 474), (145, 474, 706, 486), (146, 488, 701, 461), (146, 461, 702, 485), (146, 485, 710, 477), (146, 477, 709, 488), (147, 489, 704, 464), (147, 464, 705, 487), (147, 487, 713, 480), (147, 480, 712, 489), (148, 467, 700, 460), (148, 460, 701, 488), (148, 488, 709, 476), (148, 476, 708, 467), (149, 484, 703, 463), (149, 463, 704, 489), (149, 489, 712, 479), (149, 479, 711, 484), (150, 258, 601, 504), (150, 504, 728, 506), (150, 506, 714, 490), (150, 490, 594, 258), (151, 530, 737, 529), (151, 529, 729, 507), (151, 507, 715, 522), (151, 522, 730, 530), (152, 259, 594, 490), (152, 490, 714, 508), (152, 508, 716, 492), (152, 492, 595, 259), (153, 531, 730, 522), (153, 522, 715, 509), (153, 509, 717, 523), (153, 523, 731, 531), (154, 260, 595, 492), (154, 492, 716, 510), (154, 510, 718, 494), (154, 494, 596, 260), (155, 532, 731, 523), (155, 523, 717, 511), (155, 511, 719, 524), (155, 524, 732, 532), (156, 261, 596, 494), (156, 494, 718, 512), (156, 512, 720, 496), (156, 496, 597, 261), (157, 533, 732, 524), (157, 524, 719, 513), (157, 513, 721, 525), (157, 525, 733, 533), (158, 262, 597, 496), (158, 496, 720, 514), (158, 514, 722, 498), (158, 498, 598, 262), (159, 534, 733, 525), (159, 525, 721, 515), (159, 515, 723, 526), (159, 526, 734, 534), (160, 263, 598, 498), (160, 498, 722, 516), (160, 516, 724, 500), (160, 500, 599, 263), (161, 535, 734, 526), (161, 526, 723, 517), (161, 517, 725, 527), (161, 527, 735, 535), (162, 264, 600, 502), (162, 502, 726, 518), (162, 518, 728, 504), (162, 504, 601, 264), (163, 536, 736, 528), (163, 528, 727, 519), (163, 519, 729, 529), (163, 529, 737, 536), (164, 265, 599, 500), (164, 500, 724, 520), (164, 520, 726, 502), (164, 502, 600, 265), (165, 537, 735, 527), (165, 527, 725, 521), (165, 521, 727, 528), (165, 528, 736, 537), (166, 506, 728, 505), (166, 505, 737, 530), (166, 530, 730, 491), (166, 491, 714, 506), (167, 508, 714, 491), (167, 491, 730, 531), (167, 531, 731, 493), (167, 493, 716, 508), (168, 510, 716, 493), (168, 493, 731, 532), (168, 532, 732, 495), (168, 495, 718, 510), (169, 512, 718, 495), (169, 495, 732, 533), (169, 533, 733, 497), (169, 497, 720, 512), (170, 514, 720, 497), (170, 497, 733, 534), (170, 534, 734, 499), (170, 499, 722, 514), (171, 516, 722, 499), (171, 499, 734, 535), (171, 535, 735, 501), (171, 501, 724, 516), (172, 518, 726, 503), (172, 503, 736, 536), (172, 536, 737, 505), (172, 505, 728, 518), (173, 520, 724, 501), (173, 501, 735, 537), (173, 537, 736, 503), (173, 503, 726, 520), (174, 544, 745, 546), (174, 546, 740, 540), (174, 540, 741, 547), (174, 547, 744, 544), (175, 546, 745, 545), (175, 545, 738, 538), (175, 538, 739, 539), (175, 539, 740, 546), (176, 543, 744, 547), (176, 547, 741, 541), (176, 541, 742, 542), (176, 542, 743, 543), (177, 552, 713, 481), (177, 481, 706, 551), (177, 551, 738, 545), (177, 545, 745, 552), (178, 551, 706, 474), (178, 474, 707, 549), (178, 549, 739, 538), (178, 538, 738, 551), (179, 553, 709, 477), (179, 477, 710, 550), (179, 550, 742, 541), (179, 541, 741, 553), (180, 483, 712, 480), (180, 480, 713, 552), (180, 552, 745, 544), (180, 544, 744, 483), (181, 548, 708, 476), (181, 476, 709, 553), (181, 553, 741, 540), (181, 540, 740, 548), (681, 696, 440, 417)])
me_cylinder.polygons.foreach_set('use_smooth', [True] * 744)
me_cylinder.polygons.foreach_set('material_index', [0, 0, 0, 0, 0, 0, 0, 0, 0, 0, 0, 0, 0, 0, 0, 0, 0, 0, 0, 0, 0, 0, 0, 0, 0, 0, 0, 0, 0, 0, 0, 0, 0, 0, 0, 0, 0, 0, 0, 0, 0, 0, 0, 0, 0, 0, 0, 0, 0, 0, 0, 0, 0, 0, 0, 0, 0, 0, 0, 0, 0, 0, 0, 0, 0, 0, 0, 0, 0, 0, 0, 1, 1, 1, 1, 1, 1, 1, 1, 0, 0, 0, 0, 0, 0, 0, 0, 0, 0, 0, 0, 1, 1, 1, 1, 0, 0, 0, 0, 1, 1, 1, 1, 1, 1, 1, 1, 1, 1, 1, 1, 1, 1, 1, 1, 1, 1, 1, 1, 1, 1, 1, 1, 1, 1, 1, 1, 1, 1, 1, 1, 1, 1, 1, 1, 1, 1, 1, 1, 1, 1, 1, 1, 1, 1, 1, 1, 1, 1, 1, 1, 0, 0, 0, 0, 0, 0, 0, 0, 0, 0, 0, 0, 0, 0, 0, 0, 0, 0, 0, 0, 0, 0, 0, 0, 0, 0, 0, 0, 0, 0, 0, 0, 0, 0, 0, 0, 0, 0, 0, 0, 0, 0, 0, 0, 0, 0, 0, 0, 0, 0, 0, 0, 0, 0, 0, 0, 0, 0, 0, 0, 0, 0, 0, 0, 0, 0, 0, 0, 0, 0, 0, 0, 0, 0, 0, 0, 0, 0, 0, 0, 0, 0, 0, 0, 0, 0, 0, 0, 0, 0, 0, 0, 0, 0, 0, 0, 1, 1, 1, 1, 1, 1, 1, 1, 1, 1, 1, 1, 1, 1, 1, 1, 1, 1, 1, 1, 1, 1, 1, 1, 1, 1, 1, 1, 1, 1, 1, 1, 1, 1, 1, 1, 1, 1, 1, 1, 1, 1, 1, 1, 1, 1, 1, 1, 1, 1, 1, 1, 1, 1, 1, 1, 1, 1, 1, 1, 1, 1, 1, 1, 1, 1, 1, 1, 1, 1, 1, 1, 1, 1, 1, 1, 1, 1, 1, 1, 1, 1, 1, 1, 1, 1, 1, 1, 1, 1, 1, 1, 1, 1, 1, 1, 1, 1, 1, 1, 1, 1, 1, 1, 1, 1, 1, 1, 1, 1, 1, 1, 1, 1, 1, 1, 1, 1, 1, 1, 1, 1, 1, 1, 1, 1, 1, 1, 1, 1, 1, 1, 1, 1, 1, 1, 1, 1, 1, 1, 1, 1, 1, 1, 1, 1, 1, 1, 1, 1, 1, 1, 1, 1, 1, 1, 1, 1, 1, 1, 1, 1, 1, 1, 1, 1, 1, 1, 1, 1, 1, 1, 1, 1, 1, 1, 1, 1, 1, 1, 1, 1, 1, 1, 1, 1, 1, 1, 1, 1, 1, 1, 1, 1, 1, 1, 1, 1, 1, 1, 1, 1, 1, 1, 1, 1, 1, 1, 1, 1, 1, 1, 1, 1, 1, 1, 1, 1, 1, 1, 1, 1, 1, 1, 1, 1, 1, 1, 1, 1, 1, 1, 1, 1, 1, 1, 0, 0, 0, 0, 0, 0, 0, 0, 0, 0, 0, 0, 0, 0, 0, 0, 0, 0, 0, 0, 0, 0, 0, 0, 0, 0, 0, 0, 0, 0, 0, 0, 1, 1, 1, 1, 1, 1, 1, 1, 1, 1, 1, 1, 1, 1, 1, 1, 1, 1, 1, 1, 1, 1, 1, 1, 1, 1, 1, 1, 1, 1, 1, 1, 0, 0, 0, 0, 0, 0, 0, 0, 0, 0, 0, 0, 0, 0, 0, 0, 0, 0, 0, 0, 0, 0, 0, 0, 0, 0, 0, 0, 0, 0, 0, 0, 0, 0, 0, 0, 1, 1, 1, 1, 1, 1, 1, 1, 1, 1, 1, 1, 0, 0, 0, 0, 0, 0, 0, 0, 0, 0, 0, 0, 0, 0, 0, 0, 0, 0, 0, 0, 0, 0, 0, 0, 0, 0, 0, 0, 0, 0, 0, 0, 0, 0, 0, 0, 0, 0, 0, 0, 0, 0, 0, 0, 0, 0, 0, 0, 0, 0, 0, 0, 0, 0, 0, 0, 0, 0, 0, 0, 0, 0, 0, 0, 0, 0, 0, 0, 0, 0, 0, 0, 0, 0, 0, 0, 0, 0, 0, 0, 0, 0, 0, 0, 0, 0, 0, 0, 0, 0, 0, 0, 0, 0, 0, 0, 0, 0, 0, 0, 0, 0, 0, 0, 0, 0, 0, 0, 0, 0, 0, 0, 0, 0, 0, 0, 1, 1, 1, 1, 1, 1, 1, 1, 1, 1, 1, 1, 1, 1, 1, 1, 1, 1, 1, 1, 1, 1, 1, 1, 1, 1, 1, 1, 1, 1, 1, 1, 0])
_uv = me_cylinder.uv_layers.new(name='UVMap')
_uv.uv.foreach_set('vector', [0.3652, 0.5385, 0.3652, 0.5179, 0.4144, 0.5179, 0.4144, 0.5385, 0.3652, 0.5385, 0.4144, 0.5385, 0.4143, 0.5414, 0.3652, 0.5413, 0.3652, 0.5385, 0.3652, 0.5413, 0.316, 0.5413, 0.316, 0.5384, 0.3652, 0.5385, 0.316, 0.5384, 0.316, 0.5178, 0.3652, 0.5179, 0.2668, 0.5384, 0.2668, 0.5178, 0.316, 0.5178, 0.316, 0.5384, 0.2668, 0.5384, 0.316, 0.5384, 0.316, 0.5413, 0.2668, 0.5412, 0.2668, 0.5384, 0.2668, 0.5412, 0.2176, 0.5412, 0.2176, 0.5383, 0.2668, 0.5384, 0.2176, 0.5383, 0.2177, 0.5177, 0.2668, 0.5178, 0.1685, 0.5383, 0.1685, 0.5177, 0.2177, 0.5177, 0.2176, 0.5383, 0.1685, 0.5383, 0.2176, 0.5383, 0.2176, 0.5412, 0.1685, 0.5411, 0.1685, 0.5383, 0.1685, 0.5411, 0.1193, 0.5411, 0.1193, 0.5382, 0.1685, 0.5383, 0.1193, 0.5382, 0.1193, 0.5177, 0.1685, 0.5177, 0.0701, 0.5382, 0.07012, 0.5176, 0.1193, 0.5177, 0.1193, 0.5382, 0.0701, 0.5382, 0.1193, 0.5382, 0.1193, 0.5411, 0.0701, 0.541, 0.0701, 0.5382, 0.0701, 0.541, 0.02092, 0.541, 0.02093, 0.5381, 0.0701, 0.5382, 0.02093, 0.5381, 0.02094, 0.5176, 0.07012, 0.5176, 0.7586, 0.5388, 0.7586, 0.5183, 0.8078, 0.5183, 0.8078, 0.5389, 0.7586, 0.5388, 0.8078, 0.5389, 0.8078, 0.5417, 0.7586, 0.5417, 0.7586, 0.5388, 0.7586, 0.5417, 0.7094, 0.5416, 0.7094, 0.5388, 0.7586, 0.5388, 0.7094, 0.5388, 0.7094, 0.5182, 0.7586, 0.5183, 0.6602, 0.5387, 0.6603, 0.5182, 0.7094, 0.5182, 0.7094, 0.5388, 0.6602, 0.5387, 0.7094, 0.5388, 0.7094, 0.5416, 0.6602, 0.5416, 0.6602, 0.5387, 0.6602, 0.5416, 0.6111, 0.5415, 0.6111, 0.5387, 0.6602, 0.5387, 0.6111, 0.5387, 0.6111, 0.5181, 0.6603, 0.5182, 0.2367, 0.7335, 0.2448, 0.699, 0.2508, 0.6988, 0.2423, 0.7358, 0.07599, 0.7671, 0.08, 0.7625, 0.1105, 0.782, 0.1085, 0.7878, 0.4635, 0.5385, 0.4635, 0.518, 0.5127, 0.518, 0.5127, 0.5386, 0.4635, 0.5385, 0.5127, 0.5386, 0.5127, 0.5414, 0.4635, 0.5414, 0.4635, 0.5385, 0.4635, 0.5414, 0.4143, 0.5414, 0.4144, 0.5385, 0.4635, 0.5385, 0.4144, 0.5385, 0.4144, 0.5179, 0.4635, 0.518, 0.5619, 0.5386, 0.5619, 0.5181, 0.6111, 0.5181, 0.6111, 0.5387, 0.5619, 0.5386, 0.6111, 0.5387, 0.6111, 0.5415, 0.5619, 0.5415, 0.5619, 0.5386, 0.5619, 0.5415, 0.5127, 0.5414, 0.5127, 0.5386, 0.5619, 0.5386, 0.5127, 0.5386, 0.5127, 0.518, 0.5619, 0.5181, 0.1835, 0.7819, 0.2148, 0.7624, 0.2192, 0.7667, 0.186, 0.7876, 0.2508, 0.6988, 0.2448, 0.699, 0.2389, 0.6644, 0.2443, 0.6618, 0.2389, 0.6644, 0.2185, 0.6355, 0.2225, 0.631, 0.2443, 0.6618, 0.2192, 0.7667, 0.2148, 0.7624, 0.2367, 0.7335, 0.2423, 0.7358, 0.3593, 0.7777, 0.398, 0.8021, 0.3967, 0.8055, 0.3568, 0.7802, 0.3593, 0.7777, 0.3568, 0.7802, 0.3294, 0.7426, 0.3326, 0.7412, 0.3593, 0.7777, 0.3326, 0.7412, 0.3388, 0.7385, 0.364, 0.7728, 0.3593, 0.7777, 0.364, 0.7728, 0.4006, 0.7957, 0.398, 0.8021, 0.4434, 0.8103, 0.4887, 0.8019, 0.49, 0.8052, 0.4434, 0.8139, 0.4434, 0.8103, 0.4434, 0.8139, 0.3967, 0.8055, 0.398, 0.8021, 0.4434, 0.8103, 0.398, 0.8021, 0.4006, 0.7957, 0.4435, 0.8034, 0.4434, 0.8103, 0.4435, 0.8034, 0.4862, 0.7955, 0.4887, 0.8019, 0.5249, 0.6144, 0.4863, 0.5895, 0.4877, 0.5861, 0.5274, 0.6118, 0.5249, 0.6144, 0.5274, 0.6118, 0.5548, 0.6498, 0.5515, 0.6513, 0.5249, 0.6144, 0.5515, 0.6513, 0.5452, 0.6539, 0.5201, 0.6193, 0.5249, 0.6144, 0.5201, 0.6193, 0.4837, 0.5959, 0.4863, 0.5895, 0.0697, 0.6211, 0.04345, 0.6565, 0.03285, 0.6576, 0.06174, 0.6186, 0.0697, 0.6211, 0.06174, 0.6186, 0.1032, 0.5923, 0.1074, 0.5973, 0.0697, 0.6211, 0.1074, 0.5973, 0.1106, 0.6058, 0.07581, 0.6277, 0.0697, 0.6211, 0.07581, 0.6277, 0.05159, 0.6602, 0.04345, 0.6565, 0.2646, 0.6991, 0.2572, 0.6565, 0.2679, 0.6581, 0.2762, 0.7053, 0.2646, 0.6991, 0.2762, 0.7053, 0.2656, 0.7525, 0.255, 0.7416, 0.2646, 0.6991, 0.255, 0.7416, 0.2469, 0.7379, 0.2558, 0.6989, 0.2646, 0.6991, 0.2558, 0.6989, 0.2489, 0.6599, 0.2572, 0.6565, 0.03385, 0.699, 0.0413, 0.7416, 0.03055, 0.752, 0.0223, 0.7047, 0.03385, 0.699, 0.0223, 0.7047, 0.03285, 0.6576, 0.04345, 0.6565, 0.03385, 0.699, 0.04345, 0.6565, 0.05159, 0.6602, 0.04271, 0.6992, 0.03385, 0.699, 0.04271, 0.6992, 0.04956, 0.7382, 0.0413, 0.7416, 0.188, 0.6161, 0.1516, 0.6096, 0.1513, 0.6034, 0.1899, 0.6102, 0.2225, 0.631, 0.2185, 0.6355, 0.188, 0.6161, 0.1899, 0.6102, 0.115, 0.6162, 0.08365, 0.6357, 0.07925, 0.6314, 0.1125, 0.6105, 0.1513, 0.6034, 0.1516, 0.6096, 0.115, 0.6162, 0.1125, 0.6105, 0.0618, 0.6645, 0.05367, 0.6991, 0.04765, 0.6993, 0.05614, 0.6623, 0.07925, 0.6314, 0.08365, 0.6357, 0.0618, 0.6645, 0.05614, 0.6623, 0.1105, 0.782, 0.1469, 0.7884, 0.1472, 0.7946, 0.1085, 0.7878, 0.04765, 0.6993, 0.05367, 0.6991, 0.05961, 0.7337, 0.05414, 0.7363, 0.1472, 0.7946, 0.1469, 0.7884, 0.1835, 0.7819, 0.186, 0.7876, 0.7695, 0.6187, 0.7418, 0.5999, 0.746, 0.5898, 0.7772, 0.611, 0.7695, 0.6187, 0.7772, 0.611, 0.7984, 0.6422, 0.7883, 0.6464, 0.7695, 0.6187, 0.7883, 0.6464, 0.7782, 0.6506, 0.7618, 0.6264, 0.7695, 0.6187, 0.7618, 0.6264, 0.7377, 0.61, 0.7418, 0.5999, 0.7565, 0.6317, 0.7713, 0.6535, 0.7689, 0.6545, 0.7547, 0.6336, 0.7565, 0.6317, 0.7547, 0.6336, 0.7338, 0.6194, 0.7348, 0.6169, 0.7565, 0.6317, 0.7348, 0.6169, 0.7356, 0.6149, 0.758, 0.6302, 0.7565, 0.6317, 0.758, 0.6302, 0.7733, 0.6527, 0.7713, 0.6535, 0.06623, 0.777, 0.1033, 0.8008, 0.09882, 0.8177, 0.05804, 0.7912, 0.06623, 0.777, 0.05804, 0.7912, 0.03055, 0.752, 0.0413, 0.7416, 0.06623, 0.777, 0.0413, 0.7416, 0.04956, 0.7382, 0.07252, 0.7706, 0.06623, 0.777, 0.07252, 0.7706, 0.1067, 0.7925, 0.1033, 0.8008, 0.2288, 0.7769, 0.255, 0.7416, 0.2656, 0.7525, 0.2367, 0.7915, 0.2288, 0.7769, 0.2367, 0.7915, 0.1953, 0.8178, 0.1911, 0.8007, 0.2288, 0.7769, 0.1911, 0.8007, 0.1878, 0.7923, 0.2227, 0.7703, 0.2288, 0.7769, 0.2227, 0.7703, 0.2469, 0.7379, 0.255, 0.7416, 0.1514, 0.5893, 0.1074, 0.5973, 0.1032, 0.5923, 0.1516, 0.5836, 0.1514, 0.5893, 0.1516, 0.5836, 0.1997, 0.5924, 0.1952, 0.5972, 0.1514, 0.5893, 0.1952, 0.5972, 0.1918, 0.6056, 0.1513, 0.5984, 0.1514, 0.5893, 0.1513, 0.5984, 0.1106, 0.6058, 0.1074, 0.5973, 0.6483, 0.7398, 0.676, 0.7586, 0.6718, 0.7687, 0.6406, 0.7475, 0.6483, 0.7398, 0.6406, 0.7475, 0.6194, 0.7163, 0.6295, 0.7121, 0.6483, 0.7398, 0.6295, 0.7121, 0.6396, 0.7079, 0.656, 0.7321, 0.6483, 0.7398, 0.656, 0.7321, 0.6802, 0.7485, 0.676, 0.7586, 0.2322, 0.6211, 0.1952, 0.5972, 0.1997, 0.5924, 0.2404, 0.6189, 0.2322, 0.6211, 0.2404, 0.6189, 0.2679, 0.6581, 0.2572, 0.6565, 0.2322, 0.6211, 0.2572, 0.6565, 0.2489, 0.6599, 0.226, 0.6274, 0.2322, 0.6211, 0.226, 0.6274, 0.1918, 0.6056, 0.1952, 0.5972, 0.709, 0.635, 0.692, 0.6382, 0.688, 0.6285, 0.709, 0.6245, 0.709, 0.635, 0.709, 0.6245, 0.73, 0.6286, 0.7259, 0.6383, 0.709, 0.635, 0.7259, 0.6383, 0.7219, 0.6479, 0.7089, 0.6454, 0.709, 0.635, 0.7089, 0.6454, 0.6959, 0.6479, 0.692, 0.6382, 0.6776, 0.7105, 0.6919, 0.7202, 0.6878, 0.7299, 0.6702, 0.7178, 0.6776, 0.7105, 0.6702, 0.7178, 0.6582, 0.7001, 0.6679, 0.6962, 0.6776, 0.7105, 0.6679, 0.6962, 0.6776, 0.6922, 0.685, 0.7032, 0.6776, 0.7105, 0.685, 0.7032, 0.696, 0.7106, 0.6919, 0.7202, 0.7087, 0.7028, 0.7177, 0.7012, 0.7197, 0.7054, 0.7089, 0.7074, 0.7087, 0.7028, 0.7089, 0.7074, 0.6981, 0.7054, 0.6997, 0.701, 0.7087, 0.7028, 0.6997, 0.701, 0.7013, 0.6965, 0.7085, 0.698, 0.7087, 0.7028, 0.7085, 0.698, 0.7157, 0.6968, 0.7177, 0.7012, 0.709, 0.6172, 0.7328, 0.6218, 0.732, 0.6238, 0.7091, 0.6193, 0.709, 0.6172, 0.7091, 0.6193, 0.6861, 0.6237, 0.6852, 0.6217, 0.709, 0.6172, 0.6852, 0.6217, 0.6842, 0.6193, 0.709, 0.6146, 0.709, 0.6172, 0.709, 0.6146, 0.7338, 0.6194, 0.7328, 0.6218, 0.6469, 0.6791, 0.6515, 0.6553, 0.6535, 0.6561, 0.649, 0.6791, 0.6469, 0.6791, 0.649, 0.6791, 0.6534, 0.7021, 0.6514, 0.7029, 0.6469, 0.6791, 0.6514, 0.7029, 0.649, 0.704, 0.6443, 0.6791, 0.6469, 0.6791, 0.6443, 0.6791, 0.649, 0.6543, 0.6515, 0.6553, 0.7529, 0.6355, 0.7665, 0.6555, 0.7645, 0.6564, 0.7514, 0.637, 0.7529, 0.6355, 0.7514, 0.637, 0.732, 0.6238, 0.7328, 0.6218, 0.7529, 0.6355, 0.7328, 0.6218, 0.7338, 0.6194, 0.7547, 0.6336, 0.7529, 0.6355, 0.7547, 0.6336, 0.7689, 0.6545, 0.7665, 0.6555, 0.7255, 0.6797, 0.7245, 0.6733, 0.7265, 0.6724, 0.7277, 0.6797, 0.7255, 0.6797, 0.7277, 0.6797, 0.7262, 0.6869, 0.7241, 0.6861, 0.7255, 0.6797, 0.7241, 0.6861, 0.7199, 0.6857, 0.7209, 0.6796, 0.7255, 0.6797, 0.7209, 0.6796, 0.7202, 0.6734, 0.7245, 0.6733, 0.6923, 0.6788, 0.6933, 0.6852, 0.6913, 0.686, 0.6901, 0.6788, 0.6923, 0.6788, 0.6901, 0.6788, 0.6917, 0.6716, 0.6937, 0.6724, 0.6923, 0.6788, 0.6937, 0.6724, 0.698, 0.6728, 0.6969, 0.6789, 0.6923, 0.6788, 0.6969, 0.6789, 0.6976, 0.685, 0.6933, 0.6852, 0.721, 0.6678, 0.7157, 0.664, 0.7165, 0.662, 0.7225, 0.6663, 0.721, 0.6678, 0.7225, 0.6663, 0.7265, 0.6724, 0.7245, 0.6733, 0.721, 0.6678, 0.7245, 0.6733, 0.7202, 0.6734, 0.7177, 0.6682, 0.721, 0.6678, 0.7177, 0.6682, 0.7146, 0.6653, 0.7157, 0.664, 0.7402, 0.648, 0.7259, 0.6383, 0.73, 0.6286, 0.7477, 0.6406, 0.7402, 0.648, 0.7477, 0.6406, 0.7597, 0.6583, 0.7499, 0.6623, 0.7402, 0.648, 0.7499, 0.6623, 0.7403, 0.6662, 0.7328, 0.6553, 0.7402, 0.648, 0.7328, 0.6553, 0.7219, 0.6479, 0.7259, 0.6383, 0.6647, 0.6792, 0.6679, 0.6962, 0.6582, 0.7001, 0.6542, 0.6791, 0.6647, 0.6792, 0.6542, 0.6791, 0.6583, 0.6581, 0.6679, 0.6622, 0.6647, 0.6792, 0.6679, 0.6622, 0.6776, 0.6663, 0.6751, 0.6793, 0.6647, 0.6792, 0.6751, 0.6793, 0.6776, 0.6922, 0.6679, 0.6962, 0.7531, 0.6793, 0.7499, 0.6623, 0.7597, 0.6583, 0.7636, 0.6794, 0.7531, 0.6793, 0.7636, 0.6794, 0.7596, 0.7003, 0.7499, 0.6963, 0.7531, 0.6793, 0.7499, 0.6963, 0.7403, 0.6922, 0.7427, 0.6792, 0.7531, 0.6793, 0.7427, 0.6792, 0.7403, 0.6662, 0.7499, 0.6623, 0.6777, 0.6479, 0.6679, 0.6622, 0.6583, 0.6581, 0.6703, 0.6405, 0.6777, 0.6479, 0.6703, 0.6405, 0.688, 0.6285, 0.692, 0.6382, 0.6777, 0.6479, 0.692, 0.6382, 0.6959, 0.6479, 0.685, 0.6553, 0.6777, 0.6479, 0.685, 0.6553, 0.6776, 0.6663, 0.6679, 0.6622, 0.5107, 0.6287, 0.4784, 0.6082, 0.4837, 0.5959, 0.5201, 0.6193, 0.5107, 0.6287, 0.5201, 0.6193, 0.5452, 0.6539, 0.5331, 0.6591, 0.5107, 0.6287, 0.5331, 0.6591, 0.5215, 0.664, 0.5018, 0.6378, 0.5107, 0.6287, 0.5018, 0.6378, 0.4734, 0.6201, 0.4784, 0.6082, 0.4406, 0.6015, 0.403, 0.6085, 0.3982, 0.596, 0.4409, 0.5881, 0.4406, 0.6015, 0.4409, 0.5881, 0.4837, 0.5959, 0.4784, 0.6082, 0.4406, 0.6015, 0.4784, 0.6082, 0.4734, 0.6201, 0.4403, 0.6143, 0.4406, 0.6015, 0.4403, 0.6143, 0.4075, 0.6205, 0.403, 0.6085, 0.3733, 0.7633, 0.4058, 0.7833, 0.4006, 0.7957, 0.364, 0.7728, 0.3733, 0.7633, 0.364, 0.7728, 0.3388, 0.7385, 0.3509, 0.7334, 0.3733, 0.7633, 0.3509, 0.7334, 0.3624, 0.7285, 0.3821, 0.7542, 0.3733, 0.7633, 0.3821, 0.7542, 0.4108, 0.7714, 0.4058, 0.7833, 0.3235, 0.697, 0.3326, 0.7412, 0.3294, 0.7426, 0.3199, 0.697, 0.3235, 0.697, 0.3199, 0.697, 0.3284, 0.6511, 0.3318, 0.6525, 0.3235, 0.697, 0.3318, 0.6525, 0.338, 0.6552, 0.3302, 0.697, 0.3235, 0.697, 0.3302, 0.697, 0.3388, 0.7385, 0.3326, 0.7412, 0.3576, 0.6151, 0.3318, 0.6525, 0.3284, 0.6511, 0.3551, 0.6125, 0.3576, 0.6151, 0.3551, 0.6125, 0.3944, 0.5863, 0.3957, 0.5896, 0.3576, 0.6151, 0.3957, 0.5896, 0.3982, 0.596, 0.3623, 0.62, 0.3576, 0.6151, 0.3623, 0.62, 0.338, 0.6552, 0.3318, 0.6525, 0.441, 0.5812, 0.3957, 0.5896, 0.3944, 0.5863, 0.441, 0.5776, 0.441, 0.5812, 0.441, 0.5776, 0.4877, 0.5861, 0.4863, 0.5895, 0.441, 0.5812, 0.4863, 0.5895, 0.4837, 0.5959, 0.4409, 0.5881, 0.441, 0.5812, 0.4409, 0.5881, 0.3982, 0.596, 0.3957, 0.5896, 0.5609, 0.6955, 0.5515, 0.6513, 0.5548, 0.6498, 0.5645, 0.6954, 0.5609, 0.6955, 0.5645, 0.6954, 0.5562, 0.7411, 0.5529, 0.7397, 0.5609, 0.6955, 0.5529, 0.7397, 0.5467, 0.7371, 0.5542, 0.6955, 0.5609, 0.6955, 0.5542, 0.6955, 0.5452, 0.6539, 0.5515, 0.6513, 0.527, 0.7768, 0.5529, 0.7397, 0.5562, 0.7411, 0.5295, 0.7793, 0.527, 0.7768, 0.5295, 0.7793, 0.49, 0.8052, 0.4887, 0.8019, 0.527, 0.7768, 0.4887, 0.8019, 0.4862, 0.7955, 0.5223, 0.7719, 0.527, 0.7768, 0.5223, 0.7719, 0.5467, 0.7371, 0.5529, 0.7397, 0.3652, 0.48, 0.3653, 0.4242, 0.4145, 0.4243, 0.4144, 0.48, 0.3652, 0.48, 0.4144, 0.48, 0.4144, 0.5179, 0.3652, 0.5179, 0.3652, 0.48, 0.3652, 0.5179, 0.316, 0.5178, 0.316, 0.4799, 0.3652, 0.48, 0.316, 0.4799, 0.3161, 0.4242, 0.3653, 0.4242, 0.2669, 0.4799, 0.2669, 0.4241, 0.3161, 0.4242, 0.316, 0.4799, 0.2669, 0.4799, 0.316, 0.4799, 0.316, 0.5178, 0.2668, 0.5178, 0.2669, 0.4799, 0.2668, 0.5178, 0.2177, 0.5177, 0.2177, 0.4798, 0.2669, 0.4799, 0.2177, 0.4798, 0.2177, 0.4241, 0.2669, 0.4241, 0.1685, 0.4798, 0.1686, 0.424, 0.2177, 0.4241, 0.2177, 0.4798, 0.1685, 0.4798, 0.2177, 0.4798, 0.2177, 0.5177, 0.1685, 0.5177, 0.1685, 0.4798, 0.1685, 0.5177, 0.1193, 0.5177, 0.1193, 0.4797, 0.1685, 0.4798, 0.1193, 0.4797, 0.1194, 0.424, 0.1686, 0.424, 0.07015, 0.4797, 0.07021, 0.4239, 0.1194, 0.424, 0.1193, 0.4797, 0.07015, 0.4797, 0.1193, 0.4797, 0.1193, 0.5177, 0.07012, 0.5176, 0.07015, 0.4797, 0.07012, 0.5176, 0.02094, 0.5176, 0.02098, 0.4796, 0.07015, 0.4797, 0.02098, 0.4796, 0.02103, 0.4239, 0.07021, 0.4239, 0.7587, 0.4803, 0.7587, 0.4246, 0.8079, 0.4246, 0.8078, 0.4804, 0.7587, 0.4803, 0.8078, 0.4804, 0.8078, 0.5183, 0.7586, 0.5183, 0.7587, 0.4803, 0.7586, 0.5183, 0.7094, 0.5182, 0.7095, 0.4803, 0.7587, 0.4803, 0.7095, 0.4803, 0.7095, 0.4246, 0.7587, 0.4246, 0.6603, 0.4802, 0.6604, 0.4245, 0.7095, 0.4246, 0.7095, 0.4803, 0.6603, 0.4802, 0.7095, 0.4803, 0.7094, 0.5182, 0.6603, 0.5182, 0.6603, 0.4802, 0.6603, 0.5182, 0.6111, 0.5181, 0.6111, 0.4802, 0.6603, 0.4802, 0.6111, 0.4802, 0.6112, 0.4245, 0.6604, 0.4245, 0.4636, 0.4801, 0.4636, 0.4243, 0.5128, 0.4244, 0.5128, 0.4801, 0.4636, 0.4801, 0.5128, 0.4801, 0.5127, 0.518, 0.4635, 0.518, 0.4636, 0.4801, 0.4635, 0.518, 0.4144, 0.5179, 0.4144, 0.48, 0.4636, 0.4801, 0.4144, 0.48, 0.4145, 0.4243, 0.4636, 0.4243, 0.5619, 0.4801, 0.562, 0.4244, 0.6112, 0.4245, 0.6111, 0.4802, 0.5619, 0.4801, 0.6111, 0.4802, 0.6111, 0.5181, 0.5619, 0.5181, 0.5619, 0.4801, 0.5619, 0.5181, 0.5127, 0.518, 0.5128, 0.4801, 0.5619, 0.4801, 0.5128, 0.4801, 0.5128, 0.4244, 0.562, 0.4244, 0.3657, 0.02805, 0.3657, 0.02125, 0.4148, 0.02129, 0.4148, 0.0281, 0.3657, 0.02805, 0.4148, 0.0281, 0.4148, 0.04561, 0.3656, 0.04556, 0.3657, 0.02805, 0.3656, 0.04556, 0.3165, 0.04552, 0.3165, 0.02801, 0.3657, 0.02805, 0.3165, 0.02801, 0.3165, 0.0212, 0.3657, 0.02125, 0.2673, 0.02796, 0.2673, 0.02116, 0.3165, 0.0212, 0.3165, 0.02801, 0.2673, 0.02796, 0.3165, 0.02801, 0.3165, 0.04552, 0.2673, 0.04547, 0.2673, 0.02796, 0.2673, 0.04547, 0.2181, 0.04543, 0.2181, 0.02792, 0.2673, 0.02796, 0.2181, 0.02792, 0.2181, 0.02111, 0.2673, 0.02116, 0.1689, 0.02787, 0.1689, 0.02106, 0.2181, 0.02111, 0.2181, 0.02792, 0.1689, 0.02787, 0.2181, 0.02792, 0.2181, 0.04543, 0.1689, 0.04538, 0.1689, 0.02787, 0.1689, 0.04538, 0.1197, 0.04533, 0.1198, 0.02782, 0.1689, 0.02787, 0.1198, 0.02782, 0.1198, 0.02102, 0.1689, 0.02106, 0.07059, 0.02778, 0.07059, 0.02097, 0.1198, 0.02102, 0.1198, 0.02782, 0.07059, 0.02778, 0.1198, 0.02782, 0.1197, 0.04533, 0.07057, 0.04529, 0.07059, 0.02778, 0.07057, 0.04529, 0.02139, 0.04524, 0.02141, 0.02773, 0.07059, 0.02778, 0.02141, 0.02773, 0.02141, 0.02092, 0.07059, 0.02097, 0.7591, 0.02842, 0.7591, 0.02162, 0.8083, 0.02166, 0.8083, 0.02847, 0.7591, 0.02842, 0.8083, 0.02847, 0.8082, 0.04598, 0.7591, 0.04593, 0.7591, 0.02842, 0.7591, 0.04593, 0.7099, 0.04589, 0.7099, 0.02838, 0.7591, 0.02842, 0.7099, 0.02838, 0.7099, 0.02157, 0.7591, 0.02162, 0.6607, 0.02833, 0.6607, 0.02152, 0.7099, 0.02157, 0.7099, 0.02838, 0.6607, 0.02833, 0.7099, 0.02838, 0.7099, 0.04589, 0.6607, 0.04584, 0.6607, 0.02833, 0.6607, 0.04584, 0.6115, 0.04579, 0.6115, 0.02828, 0.6607, 0.02833, 0.6115, 0.02828, 0.6116, 0.02148, 0.6607, 0.02152, 0.464, 0.02815, 0.464, 0.02134, 0.5132, 0.02139, 0.5132, 0.02819, 0.464, 0.02815, 0.5132, 0.02819, 0.5132, 0.0457, 0.464, 0.04566, 0.464, 0.02815, 0.464, 0.04566, 0.4148, 0.04561, 0.4148, 0.0281, 0.464, 0.02815, 0.4148, 0.0281, 0.4148, 0.02129, 0.464, 0.02134, 0.5624, 0.02824, 0.5624, 0.02143, 0.6116, 0.02148, 0.6115, 0.02828, 0.5624, 0.02824, 0.6115, 0.02828, 0.6115, 0.04579, 0.5623, 0.04575, 0.5624, 0.02824, 0.5623, 0.04575, 0.5132, 0.0457, 0.5132, 0.02819, 0.5624, 0.02824, 0.5132, 0.02819, 0.5132, 0.02139, 0.5624, 0.02143, 0.6651, 0.6353, 0.6852, 0.6217, 0.6861, 0.6237, 0.6667, 0.6368, 0.6651, 0.6353, 0.6667, 0.6368, 0.6535, 0.6561, 0.6515, 0.6553, 0.6651, 0.6353, 0.6515, 0.6553, 0.649, 0.6543, 0.6633, 0.6334, 0.6651, 0.6353, 0.6633, 0.6334, 0.6842, 0.6193, 0.6852, 0.6217, 0.7325, 0.6795, 0.7308, 0.6704, 0.735, 0.6684, 0.7371, 0.6793, 0.7325, 0.6795, 0.7371, 0.6793, 0.735, 0.6901, 0.7306, 0.6885, 0.7325, 0.6795, 0.7306, 0.6885, 0.7262, 0.6869, 0.7277, 0.6797, 0.7325, 0.6795, 0.7277, 0.6797, 0.7265, 0.6724, 0.7308, 0.6704, 0.6614, 0.6316, 0.6832, 0.6169, 0.6842, 0.6193, 0.6633, 0.6334, 0.6614, 0.6316, 0.6633, 0.6334, 0.649, 0.6543, 0.6466, 0.6533, 0.6614, 0.6316, 0.6466, 0.6533, 0.6446, 0.6525, 0.6599, 0.6301, 0.6614, 0.6316, 0.6599, 0.6301, 0.6823, 0.6149, 0.6832, 0.6169, 0.7762, 0.6793, 0.7712, 0.7051, 0.7688, 0.7042, 0.7736, 0.6793, 0.7762, 0.6793, 0.7736, 0.6793, 0.7689, 0.6545, 0.7713, 0.6535, 0.7762, 0.6793, 0.7713, 0.6535, 0.7733, 0.6527, 0.7783, 0.6793, 0.7762, 0.6793, 0.7783, 0.6793, 0.7732, 0.7059, 0.7712, 0.7051, 0.709, 0.612, 0.7348, 0.6169, 0.7338, 0.6194, 0.709, 0.6146, 0.709, 0.612, 0.709, 0.6146, 0.6842, 0.6193, 0.6832, 0.6169, 0.709, 0.612, 0.6832, 0.6169, 0.6823, 0.6149, 0.709, 0.6098, 0.709, 0.612, 0.709, 0.6098, 0.7356, 0.6149, 0.7348, 0.6169, 0.6924, 0.6624, 0.6872, 0.67, 0.6828, 0.6684, 0.689, 0.6593, 0.6924, 0.6624, 0.689, 0.6593, 0.6981, 0.6531, 0.7001, 0.6573, 0.6924, 0.6624, 0.7001, 0.6573, 0.7021, 0.6616, 0.6959, 0.6656, 0.6924, 0.6624, 0.6959, 0.6656, 0.6917, 0.6716, 0.6872, 0.67, 0.7088, 0.7465, 0.683, 0.7415, 0.684, 0.7391, 0.7088, 0.7439, 0.7088, 0.7465, 0.7088, 0.7439, 0.7336, 0.7392, 0.7347, 0.7416, 0.7088, 0.7465, 0.7347, 0.7416, 0.7355, 0.7436, 0.7088, 0.7486, 0.7088, 0.7465, 0.7088, 0.7486, 0.6822, 0.7435, 0.683, 0.7415, 0.7088, 0.7413, 0.685, 0.7367, 0.6858, 0.7347, 0.7088, 0.7391, 0.7088, 0.7413, 0.7088, 0.7391, 0.7318, 0.7348, 0.7326, 0.7368, 0.7088, 0.7413, 0.7326, 0.7368, 0.7336, 0.7392, 0.7088, 0.7439, 0.7088, 0.7413, 0.7088, 0.7439, 0.684, 0.7391, 0.685, 0.7367, 0.771, 0.6794, 0.7664, 0.7032, 0.7644, 0.7024, 0.7688, 0.6794, 0.771, 0.6794, 0.7688, 0.6794, 0.7645, 0.6564, 0.7665, 0.6555, 0.771, 0.6794, 0.7665, 0.6555, 0.7689, 0.6545, 0.7736, 0.6793, 0.771, 0.6794, 0.7736, 0.6793, 0.7688, 0.7042, 0.7664, 0.7032, 0.6233, 0.6792, 0.6295, 0.7121, 0.6194, 0.7163, 0.6124, 0.6792, 0.6233, 0.6792, 0.6124, 0.6792, 0.6195, 0.6422, 0.6296, 0.6463, 0.6233, 0.6792, 0.6296, 0.6463, 0.6397, 0.6505, 0.6342, 0.6792, 0.6233, 0.6792, 0.6342, 0.6792, 0.6396, 0.7079, 0.6295, 0.7121, 0.7527, 0.7232, 0.7326, 0.7368, 0.7318, 0.7348, 0.7512, 0.7217, 0.7527, 0.7232, 0.7512, 0.7217, 0.7644, 0.7024, 0.7664, 0.7032, 0.7527, 0.7232, 0.7664, 0.7032, 0.7688, 0.7042, 0.7546, 0.725, 0.7527, 0.7232, 0.7546, 0.725, 0.7336, 0.7392, 0.7326, 0.7368, 0.7564, 0.7269, 0.7347, 0.7416, 0.7336, 0.7392, 0.7546, 0.725, 0.7564, 0.7269, 0.7546, 0.725, 0.7688, 0.7042, 0.7712, 0.7051, 0.7564, 0.7269, 0.7712, 0.7051, 0.7732, 0.7059, 0.7579, 0.7284, 0.7564, 0.7269, 0.7579, 0.7284, 0.7355, 0.7436, 0.7347, 0.7416, 0.665, 0.723, 0.6514, 0.7029, 0.6534, 0.7021, 0.6665, 0.7215, 0.665, 0.723, 0.6665, 0.7215, 0.6858, 0.7347, 0.685, 0.7367, 0.665, 0.723, 0.685, 0.7367, 0.684, 0.7391, 0.6631, 0.7249, 0.665, 0.723, 0.6631, 0.7249, 0.649, 0.704, 0.6514, 0.7029, 0.7089, 0.7649, 0.7417, 0.7586, 0.746, 0.7687, 0.7089, 0.7758, 0.7089, 0.7649, 0.7089, 0.7758, 0.6718, 0.7687, 0.676, 0.7586, 0.7089, 0.7649, 0.676, 0.7586, 0.6802, 0.7485, 0.7089, 0.754, 0.7089, 0.7649, 0.7089, 0.754, 0.7376, 0.7485, 0.7417, 0.7586, 0.7254, 0.6961, 0.7306, 0.6885, 0.735, 0.6901, 0.7288, 0.6992, 0.7254, 0.6961, 0.7288, 0.6992, 0.7197, 0.7054, 0.7177, 0.7012, 0.7254, 0.6961, 0.7177, 0.7012, 0.7157, 0.6968, 0.7219, 0.6928, 0.7254, 0.6961, 0.7219, 0.6928, 0.7262, 0.6869, 0.7306, 0.6885, 0.7945, 0.6793, 0.7883, 0.6464, 0.7984, 0.6422, 0.8055, 0.6793, 0.7945, 0.6793, 0.8055, 0.6793, 0.7984, 0.7163, 0.7883, 0.7121, 0.7945, 0.6793, 0.7883, 0.7121, 0.7782, 0.708, 0.7837, 0.6793, 0.7945, 0.6793, 0.7837, 0.6793, 0.7782, 0.6506, 0.7883, 0.6464, 0.7091, 0.6557, 0.7001, 0.6573, 0.6981, 0.6531, 0.7089, 0.651, 0.7091, 0.6557, 0.7089, 0.651, 0.7198, 0.6531, 0.7182, 0.6575, 0.7091, 0.6557, 0.7182, 0.6575, 0.7165, 0.662, 0.7094, 0.6604, 0.7091, 0.6557, 0.7094, 0.6604, 0.7021, 0.6616, 0.7001, 0.6573, 0.6484, 0.6187, 0.6296, 0.6463, 0.6195, 0.6422, 0.6407, 0.611, 0.6484, 0.6187, 0.6407, 0.611, 0.6719, 0.5898, 0.6761, 0.5999, 0.6484, 0.6187, 0.6761, 0.5999, 0.6803, 0.6099, 0.6561, 0.6263, 0.6484, 0.6187, 0.6561, 0.6263, 0.6397, 0.6505, 0.6296, 0.6463, 0.7402, 0.7106, 0.7499, 0.6963, 0.7596, 0.7003, 0.7475, 0.718, 0.7402, 0.7106, 0.7475, 0.718, 0.7298, 0.73, 0.7259, 0.7203, 0.7402, 0.7106, 0.7259, 0.7203, 0.7219, 0.7106, 0.7329, 0.7032, 0.7402, 0.7106, 0.7329, 0.7032, 0.7403, 0.6922, 0.7499, 0.6963, 0.6417, 0.6792, 0.6466, 0.6533, 0.649, 0.6543, 0.6443, 0.6791, 0.6417, 0.6792, 0.6443, 0.6791, 0.649, 0.704, 0.6466, 0.705, 0.6417, 0.6792, 0.6466, 0.705, 0.6446, 0.7058, 0.6395, 0.6792, 0.6417, 0.6792, 0.6395, 0.6792, 0.6446, 0.6525, 0.6466, 0.6533, 0.6921, 0.6957, 0.6997, 0.701, 0.6981, 0.7054, 0.689, 0.6992, 0.6921, 0.6957, 0.689, 0.6992, 0.6828, 0.69, 0.687, 0.6881, 0.6921, 0.6957, 0.687, 0.6881, 0.6913, 0.686, 0.6953, 0.6922, 0.6921, 0.6957, 0.6953, 0.6922, 0.7013, 0.6965, 0.6997, 0.701, 0.7694, 0.7398, 0.7883, 0.7121, 0.7984, 0.7163, 0.7772, 0.7475, 0.7694, 0.7398, 0.7772, 0.7475, 0.746, 0.7687, 0.7417, 0.7586, 0.7694, 0.7398, 0.7417, 0.7586, 0.7376, 0.7485, 0.7617, 0.7321, 0.7694, 0.7398, 0.7617, 0.7321, 0.7782, 0.708, 0.7883, 0.7121, 0.7257, 0.6628, 0.7182, 0.6575, 0.7198, 0.6531, 0.7289, 0.6593, 0.7257, 0.6628, 0.7289, 0.6593, 0.735, 0.6684, 0.7308, 0.6704, 0.7257, 0.6628, 0.7308, 0.6704, 0.7265, 0.6724, 0.7225, 0.6663, 0.7257, 0.6628, 0.7225, 0.6663, 0.7165, 0.662, 0.7182, 0.6575, 0.709, 0.5936, 0.6761, 0.5999, 0.6719, 0.5898, 0.7089, 0.5827, 0.709, 0.5936, 0.7089, 0.5827, 0.746, 0.5898, 0.7418, 0.5999, 0.709, 0.5936, 0.7418, 0.5999, 0.7377, 0.61, 0.709, 0.6045, 0.709, 0.5936, 0.709, 0.6045, 0.6803, 0.6099, 0.6761, 0.5999, 0.6854, 0.679, 0.687, 0.6881, 0.6828, 0.69, 0.6807, 0.6792, 0.6854, 0.679, 0.6807, 0.6792, 0.6828, 0.6684, 0.6872, 0.67, 0.6854, 0.679, 0.6872, 0.67, 0.6917, 0.6716, 0.6901, 0.6788, 0.6854, 0.679, 0.6901, 0.6788, 0.6913, 0.686, 0.687, 0.6881, 0.6675, 0.6376, 0.6865, 0.6248, 0.688, 0.6285, 0.6703, 0.6405, 0.6675, 0.6376, 0.6703, 0.6405, 0.6583, 0.6581, 0.6546, 0.6566, 0.6675, 0.6376, 0.6546, 0.6566, 0.6535, 0.6561, 0.6667, 0.6368, 0.6675, 0.6376, 0.6667, 0.6368, 0.6861, 0.6237, 0.6865, 0.6248, 0.659, 0.6292, 0.6435, 0.6521, 0.6397, 0.6505, 0.6561, 0.6263, 0.659, 0.6292, 0.6561, 0.6263, 0.6803, 0.6099, 0.6819, 0.6138, 0.659, 0.6292, 0.6819, 0.6138, 0.6823, 0.6149, 0.6599, 0.6301, 0.659, 0.6292, 0.6599, 0.6301, 0.6446, 0.6525, 0.6435, 0.6521, 0.7676, 0.6794, 0.7632, 0.7019, 0.7596, 0.7003, 0.7636, 0.6794, 0.7676, 0.6794, 0.7636, 0.6794, 0.7597, 0.6583, 0.7634, 0.6568, 0.7676, 0.6794, 0.7634, 0.6568, 0.7645, 0.6564, 0.7688, 0.6794, 0.7676, 0.6794, 0.7688, 0.6794, 0.7644, 0.7024, 0.7632, 0.7019, 0.7795, 0.6793, 0.7744, 0.6522, 0.7782, 0.6506, 0.7837, 0.6793, 0.7795, 0.6793, 0.7837, 0.6793, 0.7782, 0.708, 0.7743, 0.7064, 0.7795, 0.6793, 0.7743, 0.7064, 0.7732, 0.7059, 0.7783, 0.6793, 0.7795, 0.6793, 0.7783, 0.6793, 0.7733, 0.6527, 0.7744, 0.6522, 0.6502, 0.6791, 0.6546, 0.6566, 0.6583, 0.6581, 0.6542, 0.6791, 0.6502, 0.6791, 0.6542, 0.6791, 0.6582, 0.7001, 0.6545, 0.7016, 0.6502, 0.6791, 0.6545, 0.7016, 0.6534, 0.7021, 0.649, 0.6791, 0.6502, 0.6791, 0.649, 0.6791, 0.6535, 0.6561, 0.6546, 0.6566, 0.6383, 0.6792, 0.6434, 0.7063, 0.6396, 0.7079, 0.6342, 0.6792, 0.6383, 0.6792, 0.6342, 0.6792, 0.6397, 0.6505, 0.6435, 0.6521, 0.6383, 0.6792, 0.6435, 0.6521, 0.6446, 0.6525, 0.6395, 0.6792, 0.6383, 0.6792, 0.6395, 0.6792, 0.6446, 0.7058, 0.6434, 0.7063, 0.7503, 0.7208, 0.7313, 0.7337, 0.7298, 0.73, 0.7475, 0.718, 0.7503, 0.7208, 0.7475, 0.718, 0.7596, 0.7003, 0.7632, 0.7019, 0.7503, 0.7208, 0.7632, 0.7019, 0.7644, 0.7024, 0.7512, 0.7217, 0.7503, 0.7208, 0.7512, 0.7217, 0.7318, 0.7348, 0.7313, 0.7337, 0.7588, 0.7292, 0.7743, 0.7064, 0.7782, 0.708, 0.7617, 0.7321, 0.7588, 0.7292, 0.7617, 0.7321, 0.7376, 0.7485, 0.736, 0.7447, 0.7588, 0.7292, 0.736, 0.7447, 0.7355, 0.7436, 0.7579, 0.7284, 0.7588, 0.7292, 0.7579, 0.7284, 0.7732, 0.7059, 0.7743, 0.7064, 0.7091, 0.6206, 0.7316, 0.6249, 0.73, 0.6286, 0.709, 0.6245, 0.7091, 0.6206, 0.709, 0.6245, 0.688, 0.6285, 0.6865, 0.6248, 0.7091, 0.6206, 0.6865, 0.6248, 0.6861, 0.6237, 0.7091, 0.6193, 0.7091, 0.6206, 0.7091, 0.6193, 0.732, 0.6238, 0.7316, 0.6249, 0.709, 0.6086, 0.6819, 0.6138, 0.6803, 0.6099, 0.709, 0.6045, 0.709, 0.6086, 0.709, 0.6045, 0.7377, 0.61, 0.7361, 0.6138, 0.709, 0.6086, 0.7361, 0.6138, 0.7356, 0.6149, 0.709, 0.6098, 0.709, 0.6086, 0.709, 0.6098, 0.6823, 0.6149, 0.6819, 0.6138, 0.6673, 0.7206, 0.6545, 0.7016, 0.6582, 0.7001, 0.6702, 0.7178, 0.6673, 0.7206, 0.6702, 0.7178, 0.6878, 0.7299, 0.6863, 0.7336, 0.6673, 0.7206, 0.6863, 0.7336, 0.6858, 0.7347, 0.6665, 0.7215, 0.6673, 0.7206, 0.6665, 0.7215, 0.6534, 0.7021, 0.6545, 0.7016, 0.6589, 0.7291, 0.6817, 0.7447, 0.6802, 0.7485, 0.656, 0.7321, 0.6589, 0.7291, 0.656, 0.7321, 0.6396, 0.7079, 0.6434, 0.7063, 0.6589, 0.7291, 0.6434, 0.7063, 0.6446, 0.7058, 0.6598, 0.7283, 0.6589, 0.7291, 0.6598, 0.7283, 0.6822, 0.7435, 0.6817, 0.7447, 0.7088, 0.7379, 0.6863, 0.7336, 0.6878, 0.7299, 0.7088, 0.7339, 0.7088, 0.7379, 0.7088, 0.7339, 0.7298, 0.73, 0.7313, 0.7337, 0.7088, 0.7379, 0.7313, 0.7337, 0.7318, 0.7348, 0.7088, 0.7391, 0.7088, 0.7379, 0.7088, 0.7391, 0.6858, 0.7347, 0.6863, 0.7336, 0.7089, 0.7499, 0.736, 0.7447, 0.7376, 0.7485, 0.7089, 0.754, 0.7089, 0.7499, 0.7089, 0.754, 0.6802, 0.7485, 0.6817, 0.7447, 0.7089, 0.7499, 0.6817, 0.7447, 0.6822, 0.7435, 0.7088, 0.7486, 0.7089, 0.7499, 0.7088, 0.7486, 0.7355, 0.7436, 0.736, 0.7447, 0.7505, 0.6378, 0.7634, 0.6568, 0.7597, 0.6583, 0.7477, 0.6406, 0.7505, 0.6378, 0.7477, 0.6406, 0.73, 0.6286, 0.7316, 0.6249, 0.7505, 0.6378, 0.7316, 0.6249, 0.732, 0.6238, 0.7514, 0.637, 0.7505, 0.6378, 0.7514, 0.637, 0.7645, 0.6564, 0.7634, 0.6568, 0.7589, 0.6293, 0.7361, 0.6138, 0.7377, 0.61, 0.7618, 0.6264, 0.7589, 0.6293, 0.7618, 0.6264, 0.7782, 0.6506, 0.7744, 0.6522, 0.7589, 0.6293, 0.7744, 0.6522, 0.7733, 0.6527, 0.758, 0.6302, 0.7589, 0.6293, 0.758, 0.6302, 0.7356, 0.6149, 0.7361, 0.6138, 0.6613, 0.7267, 0.6466, 0.705, 0.649, 0.704, 0.6631, 0.7249, 0.6613, 0.7267, 0.6631, 0.7249, 0.684, 0.7391, 0.683, 0.7415, 0.6613, 0.7267, 0.683, 0.7415, 0.6822, 0.7435, 0.6598, 0.7283, 0.6613, 0.7267, 0.6598, 0.7283, 0.6446, 0.7058, 0.6466, 0.705, 0.709, 0.7093, 0.7205, 0.7071, 0.7219, 0.7106, 0.7089, 0.7131, 0.709, 0.7093, 0.7089, 0.7131, 0.696, 0.7106, 0.6974, 0.7071, 0.709, 0.7093, 0.6974, 0.7071, 0.6981, 0.7054, 0.7089, 0.7074, 0.709, 0.7093, 0.7089, 0.7074, 0.7197, 0.7054, 0.7205, 0.7071, 0.7302, 0.7005, 0.7368, 0.6907, 0.7403, 0.6922, 0.7329, 0.7032, 0.7302, 0.7005, 0.7329, 0.7032, 0.7219, 0.7106, 0.7205, 0.7071, 0.7302, 0.7005, 0.7205, 0.7071, 0.7197, 0.7054, 0.7288, 0.6992, 0.7302, 0.7005, 0.7288, 0.6992, 0.735, 0.6901, 0.7368, 0.6907, 0.739, 0.6792, 0.7367, 0.6677, 0.7403, 0.6662, 0.7427, 0.6792, 0.739, 0.6792, 0.7427, 0.6792, 0.7403, 0.6922, 0.7368, 0.6907, 0.739, 0.6792, 0.7368, 0.6907, 0.735, 0.6901, 0.7371, 0.6793, 0.739, 0.6792, 0.7371, 0.6793, 0.735, 0.6684, 0.7367, 0.6677, 0.7301, 0.658, 0.7204, 0.6514, 0.7219, 0.6479, 0.7328, 0.6553, 0.7301, 0.658, 0.7328, 0.6553, 0.7403, 0.6662, 0.7367, 0.6677, 0.7301, 0.658, 0.7367, 0.6677, 0.735, 0.6684, 0.7289, 0.6593, 0.7301, 0.658, 0.7289, 0.6593, 0.7198, 0.6531, 0.7204, 0.6514, 0.7089, 0.6492, 0.6973, 0.6514, 0.6959, 0.6479, 0.7089, 0.6454, 0.7089, 0.6492, 0.7089, 0.6454, 0.7219, 0.6479, 0.7204, 0.6514, 0.7089, 0.6492, 0.7204, 0.6514, 0.7198, 0.6531, 0.7089, 0.651, 0.7089, 0.6492, 0.7089, 0.651, 0.6981, 0.6531, 0.6973, 0.6514, 0.6876, 0.658, 0.6811, 0.6677, 0.6776, 0.6663, 0.685, 0.6553, 0.6876, 0.658, 0.685, 0.6553, 0.6959, 0.6479, 0.6973, 0.6514, 0.6876, 0.658, 0.6973, 0.6514, 0.6981, 0.6531, 0.689, 0.6593, 0.6876, 0.658, 0.689, 0.6593, 0.6828, 0.6684, 0.6811, 0.6677, 0.6789, 0.6793, 0.6811, 0.6908, 0.6776, 0.6922, 0.6751, 0.6793, 0.6789, 0.6793, 0.6751, 0.6793, 0.6776, 0.6663, 0.6811, 0.6677, 0.6789, 0.6793, 0.6811, 0.6677, 0.6828, 0.6684, 0.6807, 0.6792, 0.6789, 0.6793, 0.6807, 0.6792, 0.6828, 0.69, 0.6811, 0.6908, 0.6877, 0.7005, 0.6974, 0.7071, 0.696, 0.7106, 0.685, 0.7032, 0.6877, 0.7005, 0.685, 0.7032, 0.6776, 0.6922, 0.6811, 0.6908, 0.6877, 0.7005, 0.6811, 0.6908, 0.6828, 0.69, 0.689, 0.6992, 0.6877, 0.7005, 0.689, 0.6992, 0.6981, 0.7054, 0.6974, 0.7071, 0.7089, 0.7235, 0.7259, 0.7203, 0.7298, 0.73, 0.7088, 0.7339, 0.7089, 0.7235, 0.7088, 0.7339, 0.6878, 0.7299, 0.6919, 0.7202, 0.7089, 0.7235, 0.6919, 0.7202, 0.696, 0.7106, 0.7089, 0.7131, 0.7089, 0.7235, 0.7089, 0.7131, 0.7219, 0.7106, 0.7259, 0.7203, 0.7086, 0.6904, 0.7087, 0.6853, 0.7199, 0.6857, 0.7171, 0.6908, 0.7086, 0.6904, 0.7171, 0.6908, 0.7138, 0.6934, 0.7085, 0.694, 0.7086, 0.6904, 0.7085, 0.694, 0.7032, 0.6931, 0.7001, 0.6903, 0.7086, 0.6904, 0.7001, 0.6903, 0.6976, 0.685, 0.7087, 0.6853, 0.7089, 0.6792, 0.6969, 0.6789, 0.698, 0.6728, 0.7091, 0.6732, 0.7089, 0.6792, 0.7091, 0.6732, 0.7202, 0.6734, 0.7209, 0.6796, 0.7089, 0.6792, 0.7209, 0.6796, 0.7199, 0.6857, 0.7087, 0.6853, 0.7089, 0.6792, 0.7087, 0.6853, 0.6976, 0.685, 0.6969, 0.6789, 0.7092, 0.6681, 0.7007, 0.6677, 0.704, 0.665, 0.7093, 0.6644, 0.7092, 0.6681, 0.7093, 0.6644, 0.7146, 0.6653, 0.7177, 0.6682, 0.7092, 0.6681, 0.7177, 0.6682, 0.7202, 0.6734, 0.7091, 0.6732, 0.7092, 0.6681, 0.7091, 0.6732, 0.698, 0.6728, 0.7007, 0.6677, 0.6975, 0.6671, 0.6937, 0.6724, 0.6917, 0.6716, 0.6959, 0.6656, 0.6975, 0.6671, 0.6959, 0.6656, 0.7021, 0.6616, 0.703, 0.6636, 0.6975, 0.6671, 0.703, 0.6636, 0.704, 0.665, 0.7007, 0.6677, 0.6975, 0.6671, 0.7007, 0.6677, 0.698, 0.6728, 0.6937, 0.6724, 0.7203, 0.6913, 0.7241, 0.6861, 0.7262, 0.6869, 0.7219, 0.6928, 0.7203, 0.6913, 0.7219, 0.6928, 0.7157, 0.6968, 0.7149, 0.6948, 0.7203, 0.6913, 0.7149, 0.6948, 0.7138, 0.6934, 0.7171, 0.6908, 0.7203, 0.6913, 0.7171, 0.6908, 0.7199, 0.6857, 0.7241, 0.6861, 0.7094, 0.6626, 0.703, 0.6636, 0.7021, 0.6616, 0.7094, 0.6604, 0.7094, 0.6626, 0.7094, 0.6604, 0.7165, 0.662, 0.7157, 0.664, 0.7094, 0.6626, 0.7157, 0.664, 0.7146, 0.6653, 0.7093, 0.6644, 0.7094, 0.6626, 0.7093, 0.6644, 0.704, 0.665, 0.703, 0.6636, 0.6968, 0.6907, 0.7021, 0.6945, 0.7013, 0.6965, 0.6953, 0.6922, 0.6968, 0.6907, 0.6953, 0.6922, 0.6913, 0.686, 0.6933, 0.6852, 0.6968, 0.6907, 0.6933, 0.6852, 0.6976, 0.685, 0.7001, 0.6903, 0.6968, 0.6907, 0.7001, 0.6903, 0.7032, 0.6931, 0.7021, 0.6945, 0.7084, 0.6959, 0.7149, 0.6948, 0.7157, 0.6968, 0.7085, 0.698, 0.7084, 0.6959, 0.7085, 0.698, 0.7013, 0.6965, 0.7021, 0.6945, 0.7084, 0.6959, 0.7021, 0.6945, 0.7032, 0.6931, 0.7085, 0.694, 0.7084, 0.6959, 0.7085, 0.694, 0.7138, 0.6934, 0.7149, 0.6948, 0.1472, 0.7961, 0.1866, 0.7889, 0.1878, 0.7923, 0.1472, 0.7997, 0.1472, 0.7961, 0.1472, 0.7997, 0.1067, 0.7925, 0.108, 0.7892, 0.1472, 0.7961, 0.108, 0.7892, 0.1085, 0.7878, 0.1472, 0.7946, 0.1472, 0.7961, 0.1472, 0.7946, 0.186, 0.7876, 0.1866, 0.7889, 0.2203, 0.7677, 0.2437, 0.7364, 0.2469, 0.7379, 0.2227, 0.7703, 0.2203, 0.7677, 0.2227, 0.7703, 0.1878, 0.7923, 0.1866, 0.7889, 0.2203, 0.7677, 0.1866, 0.7889, 0.186, 0.7876, 0.2192, 0.7667, 0.2203, 0.7677, 0.2192, 0.7667, 0.2423, 0.7358, 0.2437, 0.7364, 0.2523, 0.6988, 0.2457, 0.6612, 0.2489, 0.6599, 0.2558, 0.6989, 0.2523, 0.6988, 0.2558, 0.6989, 0.2469, 0.7379, 0.2437, 0.7364, 0.2523, 0.6988, 0.2437, 0.7364, 0.2423, 0.7358, 0.2508, 0.6988, 0.2523, 0.6988, 0.2508, 0.6988, 0.2443, 0.6618, 0.2457, 0.6612, 0.2235, 0.6299, 0.1904, 0.6089, 0.1918, 0.6056, 0.226, 0.6274, 0.2235, 0.6299, 0.226, 0.6274, 0.2489, 0.6599, 0.2457, 0.6612, 0.2235, 0.6299, 0.2457, 0.6612, 0.2443, 0.6618, 0.2225, 0.631, 0.2235, 0.6299, 0.2225, 0.631, 0.1899, 0.6102, 0.1904, 0.6089, 0.1513, 0.602, 0.1119, 0.6091, 0.1106, 0.6058, 0.1513, 0.5984, 0.1513, 0.602, 0.1513, 0.5984, 0.1918, 0.6056, 0.1904, 0.6089, 0.1513, 0.602, 0.1904, 0.6089, 0.1899, 0.6102, 0.1513, 0.6034, 0.1513, 0.602, 0.1513, 0.6034, 0.1125, 0.6105, 0.1119, 0.6091, 0.07822, 0.6303, 0.0548, 0.6617, 0.05159, 0.6602, 0.07581, 0.6277, 0.07822, 0.6303, 0.07581, 0.6277, 0.1106, 0.6058, 0.1119, 0.6091, 0.07822, 0.6303, 0.1119, 0.6091, 0.1125, 0.6105, 0.07925, 0.6314, 0.07822, 0.6303, 0.07925, 0.6314, 0.05614, 0.6623, 0.0548, 0.6617, 0.04621, 0.6993, 0.05282, 0.7369, 0.04956, 0.7382, 0.04271, 0.6992, 0.04621, 0.6993, 0.04271, 0.6992, 0.05159, 0.6602, 0.0548, 0.6617, 0.04621, 0.6993, 0.0548, 0.6617, 0.05614, 0.6623, 0.04765, 0.6993, 0.04621, 0.6993, 0.04765, 0.6993, 0.05414, 0.7363, 0.05282, 0.7369, 0.07501, 0.7681, 0.108, 0.7892, 0.1067, 0.7925, 0.07252, 0.7706, 0.07501, 0.7681, 0.07252, 0.7706, 0.04956, 0.7382, 0.05282, 0.7369, 0.07501, 0.7681, 0.05282, 0.7369, 0.05414, 0.7363, 0.07599, 0.7671, 0.07501, 0.7681, 0.07599, 0.7671, 0.1085, 0.7878, 0.108, 0.7892, 0.7089, 0.78, 0.7476, 0.7726, 0.748, 0.7735, 0.7089, 0.7809, 0.7089, 0.78, 0.7089, 0.7809, 0.6699, 0.7735, 0.6702, 0.7726, 0.7089, 0.78, 0.6702, 0.7726, 0.6718, 0.7687, 0.7089, 0.7758, 0.7089, 0.78, 0.7089, 0.7758, 0.746, 0.7687, 0.7476, 0.7726, 0.7802, 0.7505, 0.8023, 0.7179, 0.8032, 0.7183, 0.7808, 0.7511, 0.7802, 0.7505, 0.7808, 0.7511, 0.748, 0.7735, 0.7476, 0.7726, 0.7802, 0.7505, 0.7476, 0.7726, 0.746, 0.7687, 0.7772, 0.7475, 0.7802, 0.7505, 0.7772, 0.7475, 0.7984, 0.7163, 0.8023, 0.7179, 0.8097, 0.6792, 0.8023, 0.6406, 0.8032, 0.6402, 0.8106, 0.6792, 0.8097, 0.6792, 0.8106, 0.6792, 0.8032, 0.7183, 0.8023, 0.7179, 0.8097, 0.6792, 0.8023, 0.7179, 0.7984, 0.7163, 0.8055, 0.6793, 0.8097, 0.6792, 0.8055, 0.6793, 0.7984, 0.6422, 0.8023, 0.6406, 0.7802, 0.608, 0.7476, 0.5858, 0.748, 0.585, 0.7808, 0.6073, 0.7802, 0.608, 0.7808, 0.6073, 0.8032, 0.6402, 0.8023, 0.6406, 0.7802, 0.608, 0.8023, 0.6406, 0.7984, 0.6422, 0.7772, 0.611, 0.7802, 0.608, 0.7772, 0.611, 0.746, 0.5898, 0.7476, 0.5858, 0.7089, 0.5785, 0.6702, 0.5858, 0.6699, 0.585, 0.7089, 0.5776, 0.7089, 0.5785, 0.7089, 0.5776, 0.748, 0.585, 0.7476, 0.5858, 0.7089, 0.5785, 0.7476, 0.5858, 0.746, 0.5898, 0.7089, 0.5827, 0.7089, 0.5785, 0.7089, 0.5827, 0.6719, 0.5898, 0.6702, 0.5858, 0.6377, 0.608, 0.6155, 0.6405, 0.6147, 0.6402, 0.637, 0.6073, 0.6377, 0.608, 0.637, 0.6073, 0.6699, 0.585, 0.6702, 0.5858, 0.6377, 0.608, 0.6702, 0.5858, 0.6719, 0.5898, 0.6407, 0.611, 0.6377, 0.608, 0.6407, 0.611, 0.6195, 0.6422, 0.6155, 0.6405, 0.6081, 0.6792, 0.6155, 0.7179, 0.6147, 0.7183, 0.6072, 0.6792, 0.6081, 0.6792, 0.6072, 0.6792, 0.6147, 0.6402, 0.6155, 0.6405, 0.6081, 0.6792, 0.6155, 0.6405, 0.6195, 0.6422, 0.6124, 0.6792, 0.6081, 0.6792, 0.6124, 0.6792, 0.6194, 0.7163, 0.6155, 0.7179, 0.6377, 0.7505, 0.6702, 0.7726, 0.6699, 0.7735, 0.637, 0.7511, 0.6377, 0.7505, 0.637, 0.7511, 0.6147, 0.7183, 0.6155, 0.7179, 0.6377, 0.7505, 0.6155, 0.7179, 0.6194, 0.7163, 0.6406, 0.7475, 0.6377, 0.7505, 0.6406, 0.7475, 0.6718, 0.7687, 0.6702, 0.7726, 0.1471, 0.8087, 0.1911, 0.8007, 0.1953, 0.8178, 0.1469, 0.8265, 0.1471, 0.8087, 0.1469, 0.8265, 0.09882, 0.8177, 0.1033, 0.8008, 0.1471, 0.8087, 0.1033, 0.8008, 0.1067, 0.7925, 0.1472, 0.7997, 0.1471, 0.8087, 0.1472, 0.7997, 0.1878, 0.7923, 0.1911, 0.8007, 0.4403, 0.6194, 0.4093, 0.6252, 0.4075, 0.6205, 0.4403, 0.6143, 0.4403, 0.6194, 0.4403, 0.6143, 0.4734, 0.6201, 0.4715, 0.6248, 0.4403, 0.6194, 0.4715, 0.6248, 0.4711, 0.6259, 0.4404, 0.6206, 0.4403, 0.6194, 0.4404, 0.6206, 0.4099, 0.6263, 0.4093, 0.6252, 0.3856, 0.7506, 0.4127, 0.7667, 0.4108, 0.7714, 0.3821, 0.7542, 0.3856, 0.7506, 0.3821, 0.7542, 0.3624, 0.7285, 0.3669, 0.7265, 0.3856, 0.7506, 0.3669, 0.7265, 0.3679, 0.7259, 0.3863, 0.7497, 0.3856, 0.7506, 0.3863, 0.7497, 0.413, 0.7655, 0.4127, 0.7667, 0.5239, 0.6955, 0.517, 0.666, 0.5215, 0.664, 0.5288, 0.6954, 0.5239, 0.6955, 0.5288, 0.6954, 0.5234, 0.7269, 0.5188, 0.725, 0.5239, 0.6955, 0.5188, 0.725, 0.5177, 0.7246, 0.5228, 0.6956, 0.5239, 0.6955, 0.5228, 0.6956, 0.5159, 0.6665, 0.517, 0.666, 0.4438, 0.7899, 0.4815, 0.7829, 0.4862, 0.7955, 0.4435, 0.8034, 0.4438, 0.7899, 0.4435, 0.8034, 0.4006, 0.7957, 0.4058, 0.7833, 0.4438, 0.7899, 0.4058, 0.7833, 0.4108, 0.7714, 0.4441, 0.777, 0.4438, 0.7899, 0.4441, 0.777, 0.4771, 0.771, 0.4815, 0.7829, 0.3714, 0.6296, 0.35, 0.6605, 0.338, 0.6552, 0.3623, 0.62, 0.3714, 0.6296, 0.3623, 0.62, 0.3982, 0.596, 0.403, 0.6085, 0.3714, 0.6296, 0.403, 0.6085, 0.4075, 0.6205, 0.38, 0.6388, 0.3714, 0.6296, 0.38, 0.6388, 0.3615, 0.6655, 0.35, 0.6605, 0.5134, 0.7623, 0.5347, 0.7319, 0.5467, 0.7371, 0.5223, 0.7719, 0.5134, 0.7623, 0.5223, 0.7719, 0.4862, 0.7955, 0.4815, 0.7829, 0.5134, 0.7623, 0.4815, 0.7829, 0.4771, 0.771, 0.5048, 0.7532, 0.5134, 0.7623, 0.5048, 0.7532, 0.5234, 0.7269, 0.5347, 0.7319, 0.3431, 0.6971, 0.3509, 0.7334, 0.3388, 0.7385, 0.3302, 0.697, 0.3431, 0.6971, 0.3302, 0.697, 0.338, 0.6552, 0.35, 0.6605, 0.3431, 0.6971, 0.35, 0.6605, 0.3615, 0.6655, 0.3555, 0.6972, 0.3431, 0.6971, 0.3555, 0.6972, 0.3624, 0.7285, 0.3509, 0.7334, 0.5412, 0.6954, 0.5331, 0.6591, 0.5452, 0.6539, 0.5542, 0.6955, 0.5412, 0.6954, 0.5542, 0.6955, 0.5467, 0.7371, 0.5347, 0.7319, 0.5412, 0.6954, 0.5347, 0.7319, 0.5234, 0.7269, 0.5288, 0.6954, 0.5412, 0.6954, 0.5288, 0.6954, 0.5215, 0.664, 0.5331, 0.6591, 0.6854, 0.9758, 0.7141, 0.9703, 0.7154, 0.9734, 0.6854, 0.9791, 0.6854, 0.9758, 0.6854, 0.9791, 0.6554, 0.9734, 0.6567, 0.9703, 0.6854, 0.9758, 0.6567, 0.9703, 0.6614, 0.9645, 0.6854, 0.968, 0.6854, 0.9758, 0.6854, 0.968, 0.7094, 0.9645, 0.7141, 0.9703, 0.7383, 0.848, 0.7141, 0.8316, 0.7154, 0.8285, 0.7407, 0.8457, 0.7383, 0.848, 0.7407, 0.8457, 0.7578, 0.8709, 0.7547, 0.8722, 0.7383, 0.848, 0.7547, 0.8722, 0.7359, 0.8731, 0.7239, 0.8498, 0.7383, 0.848, 0.7239, 0.8498, 0.7094, 0.8373, 0.7141, 0.8316, 0.6325, 0.9538, 0.6567, 0.9703, 0.6554, 0.9734, 0.6301, 0.9562, 0.6325, 0.9538, 0.6301, 0.9562, 0.613, 0.9309, 0.616, 0.9297, 0.6325, 0.9538, 0.616, 0.9297, 0.6349, 0.9287, 0.6469, 0.9521, 0.6325, 0.9538, 0.6469, 0.9521, 0.6614, 0.9645, 0.6567, 0.9703, 0.4983, 0.6414, 0.4715, 0.6248, 0.4734, 0.6201, 0.5018, 0.6378, 0.4983, 0.6414, 0.5018, 0.6378, 0.5215, 0.664, 0.517, 0.666, 0.4983, 0.6414, 0.517, 0.666, 0.5159, 0.6665, 0.4975, 0.6423, 0.4983, 0.6414, 0.4975, 0.6423, 0.4711, 0.6259, 0.4715, 0.6248, 0.4441, 0.7719, 0.4753, 0.7662, 0.4771, 0.771, 0.4441, 0.777, 0.4441, 0.7719, 0.4441, 0.777, 0.4108, 0.7714, 0.4127, 0.7667, 0.4441, 0.7719, 0.4127, 0.7667, 0.413, 0.7655, 0.4441, 0.7707, 0.4441, 0.7719, 0.4441, 0.7707, 0.4748, 0.7652, 0.4753, 0.7662, 0.3835, 0.6423, 0.366, 0.6675, 0.3615, 0.6655, 0.38, 0.6388, 0.3835, 0.6423, 0.38, 0.6388, 0.4075, 0.6205, 0.4093, 0.6252, 0.3835, 0.6423, 0.4093, 0.6252, 0.4099, 0.6263, 0.3843, 0.6431, 0.3835, 0.6423, 0.3843, 0.6431, 0.3671, 0.6678, 0.366, 0.6675, 0.5014, 0.7496, 0.5188, 0.725, 0.5234, 0.7269, 0.5048, 0.7532, 0.5014, 0.7496, 0.5048, 0.7532, 0.4771, 0.771, 0.4753, 0.7662, 0.5014, 0.7496, 0.4753, 0.7662, 0.4748, 0.7652, 0.5005, 0.7488, 0.5014, 0.7496, 0.5005, 0.7488, 0.5177, 0.7246, 0.5188, 0.725, 0.3604, 0.6971, 0.3669, 0.7265, 0.3624, 0.7285, 0.3555, 0.6972, 0.3604, 0.6971, 0.3555, 0.6972, 0.3615, 0.6655, 0.366, 0.6675, 0.3604, 0.6971, 0.366, 0.6675, 0.3671, 0.6678, 0.3616, 0.697, 0.3604, 0.6971, 0.3616, 0.697, 0.3679, 0.7259, 0.3669, 0.7265, 0.3656, 0.08448, 0.3656, 0.04556, 0.4148, 0.04561, 0.4148, 0.08453, 0.3656, 0.08448, 0.4148, 0.08453, 0.4147, 0.1403, 0.3655, 0.1402, 0.3656, 0.08448, 0.3655, 0.1402, 0.3164, 0.1402, 0.3164, 0.08444, 0.3656, 0.08448, 0.3164, 0.08444, 0.3165, 0.04552, 0.3656, 0.04556, 0.3653, 0.3563, 0.3654, 0.2822, 0.4146, 0.2823, 0.4145, 0.3563, 0.3653, 0.3563, 0.4145, 0.3563, 0.4145, 0.4243, 0.3653, 0.4242, 0.3653, 0.3563, 0.3653, 0.4242, 0.3161, 0.4242, 0.3162, 0.3562, 0.3653, 0.3563, 0.3162, 0.3562, 0.3162, 0.2822, 0.3654, 0.2822, 0.2672, 0.08439, 0.2673, 0.04547, 0.3165, 0.04552, 0.3164, 0.08444, 0.2672, 0.08439, 0.3164, 0.08444, 0.3164, 0.1402, 0.2672, 0.1401, 0.2672, 0.08439, 0.2672, 0.1401, 0.218, 0.1401, 0.2181, 0.08434, 0.2672, 0.08439, 0.2181, 0.08434, 0.2181, 0.04543, 0.2673, 0.04547, 0.267, 0.3562, 0.2671, 0.2821, 0.3162, 0.2822, 0.3162, 0.3562, 0.267, 0.3562, 0.3162, 0.3562, 0.3161, 0.4242, 0.2669, 0.4241, 0.267, 0.3562, 0.2669, 0.4241, 0.2177, 0.4241, 0.2178, 0.3561, 0.267, 0.3562, 0.2178, 0.3561, 0.2179, 0.2821, 0.2671, 0.2821, 0.1689, 0.0843, 0.1689, 0.04538, 0.2181, 0.04543, 0.2181, 0.08434, 0.1689, 0.0843, 0.2181, 0.08434, 0.218, 0.1401, 0.1688, 0.14, 0.1689, 0.0843, 0.1688, 0.14, 0.1197, 0.14, 0.1197, 0.08425, 0.1689, 0.0843, 0.1197, 0.08425, 0.1197, 0.04533, 0.1689, 0.04538, 0.1686, 0.3561, 0.1687, 0.282, 0.2179, 0.2821, 0.2178, 0.3561, 0.1686, 0.3561, 0.2178, 0.3561, 0.2177, 0.4241, 0.1686, 0.424, 0.1686, 0.3561, 0.1686, 0.424, 0.1194, 0.424, 0.1195, 0.356, 0.1686, 0.3561, 0.1195, 0.356, 0.1195, 0.282, 0.1687, 0.282, 0.07053, 0.0842, 0.07057, 0.04529, 0.1197, 0.04533, 0.1197, 0.08425, 0.07053, 0.0842, 0.1197, 0.08425, 0.1197, 0.14, 0.07048, 0.1399, 0.07053, 0.0842, 0.07048, 0.1399, 0.0213, 0.1399, 0.02135, 0.08416, 0.07053, 0.0842, 0.02135, 0.08416, 0.02139, 0.04524, 0.07057, 0.04529, 0.07027, 0.356, 0.07034, 0.2819, 0.1195, 0.282, 0.1195, 0.356, 0.07027, 0.356, 0.1195, 0.356, 0.1194, 0.424, 0.07021, 0.4239, 0.07027, 0.356, 0.07021, 0.4239, 0.02103, 0.4239, 0.0211, 0.356, 0.07027, 0.356, 0.0211, 0.356, 0.02117, 0.2819, 0.07034, 0.2819, 0.759, 0.08485, 0.7591, 0.04593, 0.8082, 0.04598, 0.8082, 0.0849, 0.759, 0.08485, 0.8082, 0.0849, 0.8082, 0.1406, 0.759, 0.1406, 0.759, 0.08485, 0.759, 0.1406, 0.7098, 0.1405, 0.7099, 0.08481, 0.759, 0.08485, 0.7099, 0.08481, 0.7099, 0.04589, 0.7591, 0.04593, 0.7588, 0.3567, 0.7588, 0.2826, 0.808, 0.2826, 0.808, 0.3567, 0.7588, 0.3567, 0.808, 0.3567, 0.8079, 0.4246, 0.7587, 0.4246, 0.7588, 0.3567, 0.7587, 0.4246, 0.7095, 0.4246, 0.7096, 0.3566, 0.7588, 0.3567, 0.7096, 0.3566, 0.7097, 0.2825, 0.7588, 0.2826, 0.6607, 0.08476, 0.6607, 0.04584, 0.7099, 0.04589, 0.7099, 0.08481, 0.6607, 0.08476, 0.7099, 0.08481, 0.7098, 0.1405, 0.6606, 0.1405, 0.6607, 0.08476, 0.6606, 0.1405, 0.6114, 0.1404, 0.6115, 0.08471, 0.6607, 0.08476, 0.6115, 0.08471, 0.6115, 0.04579, 0.6607, 0.04584, 0.6604, 0.3566, 0.6605, 0.2825, 0.7097, 0.2825, 0.7096, 0.3566, 0.6604, 0.3566, 0.7096, 0.3566, 0.7095, 0.4246, 0.6604, 0.4245, 0.6604, 0.3566, 0.6604, 0.4245, 0.6112, 0.4245, 0.6112, 0.3565, 0.6604, 0.3566, 0.6112, 0.3565, 0.6113, 0.2825, 0.6605, 0.2825, 0.464, 0.08457, 0.464, 0.04566, 0.5132, 0.0457, 0.5131, 0.08462, 0.464, 0.08457, 0.5131, 0.08462, 0.5131, 0.1404, 0.4639, 0.1403, 0.464, 0.08457, 0.4639, 0.1403, 0.4147, 0.1403, 0.4148, 0.08453, 0.464, 0.08457, 0.4148, 0.08453, 0.4148, 0.04561, 0.464, 0.04566, 0.4637, 0.3564, 0.4638, 0.2823, 0.5129, 0.2824, 0.5129, 0.3564, 0.4637, 0.3564, 0.5129, 0.3564, 0.5128, 0.4244, 0.4636, 0.4243, 0.4637, 0.3564, 0.4636, 0.4243, 0.4145, 0.4243, 0.4145, 0.3563, 0.4637, 0.3564, 0.4145, 0.3563, 0.4146, 0.2823, 0.4638, 0.2823, 0.5623, 0.08467, 0.5623, 0.04575, 0.6115, 0.04579, 0.6115, 0.08471, 0.5623, 0.08467, 0.6115, 0.08471, 0.6114, 0.1404, 0.5623, 0.1404, 0.5623, 0.08467, 0.5623, 0.1404, 0.5131, 0.1404, 0.5131, 0.08462, 0.5623, 0.08467, 0.5131, 0.08462, 0.5132, 0.0457, 0.5623, 0.04575, 0.5621, 0.3565, 0.5621, 0.2824, 0.6113, 0.2825, 0.6112, 0.3565, 0.5621, 0.3565, 0.6112, 0.3565, 0.6112, 0.4245, 0.562, 0.4244, 0.5621, 0.3565, 0.562, 0.4244, 0.5128, 0.4244, 0.5129, 0.3564, 0.5621, 0.3565, 0.5129, 0.3564, 0.5129, 0.2824, 0.5621, 0.2824, 0.3655, 0.2082, 0.3655, 0.1402, 0.4147, 0.1403, 0.4147, 0.2082, 0.3655, 0.2082, 0.4147, 0.2082, 0.4146, 0.2823, 0.3654, 0.2822, 0.3655, 0.2082, 0.3654, 0.2822, 0.3162, 0.2822, 0.3163, 0.2081, 0.3655, 0.2082, 0.3163, 0.2081, 0.3164, 0.1402, 0.3655, 0.1402, 0.2671, 0.2081, 0.2672, 0.1401, 0.3164, 0.1402, 0.3163, 0.2081, 0.2671, 0.2081, 0.3163, 0.2081, 0.3162, 0.2822, 0.2671, 0.2821, 0.2671, 0.2081, 0.2671, 0.2821, 0.2179, 0.2821, 0.2179, 0.208, 0.2671, 0.2081, 0.2179, 0.208, 0.218, 0.1401, 0.2672, 0.1401, 0.1688, 0.208, 0.1688, 0.14, 0.218, 0.1401, 0.2179, 0.208, 0.1688, 0.208, 0.2179, 0.208, 0.2179, 0.2821, 0.1687, 0.282, 0.1688, 0.208, 0.1687, 0.282, 0.1195, 0.282, 0.1196, 0.2079, 0.1688, 0.208, 0.1196, 0.2079, 0.1197, 0.14, 0.1688, 0.14, 0.07041, 0.2079, 0.07048, 0.1399, 0.1197, 0.14, 0.1196, 0.2079, 0.07041, 0.2079, 0.1196, 0.2079, 0.1195, 0.282, 0.07034, 0.2819, 0.07041, 0.2079, 0.07034, 0.2819, 0.02117, 0.2819, 0.02124, 0.2078, 0.07041, 0.2079, 0.02124, 0.2078, 0.0213, 0.1399, 0.07048, 0.1399, 0.7589, 0.2085, 0.759, 0.1406, 0.8082, 0.1406, 0.8081, 0.2086, 0.7589, 0.2085, 0.8081, 0.2086, 0.808, 0.2826, 0.7588, 0.2826, 0.7589, 0.2085, 0.7588, 0.2826, 0.7097, 0.2825, 0.7097, 0.2085, 0.7589, 0.2085, 0.7097, 0.2085, 0.7098, 0.1405, 0.759, 0.1406, 0.6606, 0.2084, 0.6606, 0.1405, 0.7098, 0.1405, 0.7097, 0.2085, 0.6606, 0.2084, 0.7097, 0.2085, 0.7097, 0.2825, 0.6605, 0.2825, 0.6606, 0.2084, 0.6605, 0.2825, 0.6113, 0.2825, 0.6114, 0.2084, 0.6606, 0.2084, 0.6114, 0.2084, 0.6114, 0.1404, 0.6606, 0.1405, 0.4638, 0.2083, 0.4639, 0.1403, 0.5131, 0.1404, 0.513, 0.2083, 0.4638, 0.2083, 0.513, 0.2083, 0.5129, 0.2824, 0.4638, 0.2823, 0.4638, 0.2083, 0.4638, 0.2823, 0.4146, 0.2823, 0.4147, 0.2082, 0.4638, 0.2083, 0.4147, 0.2082, 0.4147, 0.1403, 0.4639, 0.1403, 0.5622, 0.2083, 0.5623, 0.1404, 0.6114, 0.1404, 0.6114, 0.2084, 0.5622, 0.2083, 0.6114, 0.2084, 0.6113, 0.2825, 0.5621, 0.2824, 0.5622, 0.2083, 0.5621, 0.2824, 0.5129, 0.2824, 0.513, 0.2083, 0.5622, 0.2083, 0.513, 0.2083, 0.5131, 0.1404, 0.5623, 0.1404, 0.6854, 0.9009, 0.6309, 0.9009, 0.6349, 0.8731, 0.6854, 0.8735, 0.6854, 0.9009, 0.6854, 0.8735, 0.7359, 0.8731, 0.7399, 0.9009, 0.6854, 0.9009, 0.7399, 0.9009, 0.7359, 0.9287, 0.6854, 0.9284, 0.6854, 0.9009, 0.6854, 0.9284, 0.6349, 0.9287, 0.6309, 0.9009, 0.6854, 0.8503, 0.6854, 0.8735, 0.6349, 0.8731, 0.6469, 0.8498, 0.6854, 0.8503, 0.6469, 0.8498, 0.6614, 0.8373, 0.6854, 0.8338, 0.6854, 0.8503, 0.6854, 0.8338, 0.7094, 0.8373, 0.7239, 0.8498, 0.6854, 0.8503, 0.7239, 0.8498, 0.7359, 0.8731, 0.6854, 0.8735, 0.6854, 0.9515, 0.6469, 0.9521, 0.6349, 0.9287, 0.6854, 0.9284, 0.6854, 0.9515, 0.6854, 0.9284, 0.7359, 0.9287, 0.7239, 0.9521, 0.6854, 0.9515, 0.7239, 0.9521, 0.7094, 0.9645, 0.6854, 0.968, 0.6854, 0.9515, 0.6854, 0.968, 0.6614, 0.9645, 0.6469, 0.9521, 0.6325, 0.848, 0.616, 0.8722, 0.613, 0.8709, 0.6301, 0.8457, 0.6325, 0.848, 0.6301, 0.8457, 0.6554, 0.8285, 0.6567, 0.8316, 0.6325, 0.848, 0.6567, 0.8316, 0.6614, 0.8373, 0.6469, 0.8498, 0.6325, 0.848, 0.6469, 0.8498, 0.6349, 0.8731, 0.616, 0.8722, 0.6854, 0.8261, 0.6567, 0.8316, 0.6554, 0.8285, 0.6854, 0.8228, 0.6854, 0.8261, 0.6854, 0.8228, 0.7154, 0.8285, 0.7141, 0.8316, 0.6854, 0.8261, 0.7141, 0.8316, 0.7094, 0.8373, 0.6854, 0.8338, 0.6854, 0.8261, 0.6854, 0.8338, 0.6614, 0.8373, 0.6567, 0.8316, 0.7383, 0.9538, 0.7547, 0.9297, 0.7578, 0.9309, 0.7407, 0.9562, 0.7383, 0.9538, 0.7407, 0.9562, 0.7154, 0.9734, 0.7141, 0.9703, 0.7383, 0.9538, 0.7141, 0.9703, 0.7094, 0.9645, 0.7239, 0.9521, 0.7383, 0.9538, 0.7239, 0.9521, 0.7359, 0.9287, 0.7547, 0.9297, 0.6106, 0.9009, 0.616, 0.9297, 0.613, 0.9309, 0.6072, 0.9009, 0.6106, 0.9009, 0.6072, 0.9009, 0.613, 0.8709, 0.616, 0.8722, 0.6106, 0.9009, 0.616, 0.8722, 0.6349, 0.8731, 0.6309, 0.9009, 0.6106, 0.9009, 0.6309, 0.9009, 0.6349, 0.9287, 0.616, 0.9297, 0.7602, 0.9009, 0.7547, 0.8722, 0.7578, 0.8709, 0.7635, 0.9009, 0.7602, 0.9009, 0.7635, 0.9009, 0.7578, 0.9309, 0.7547, 0.9297, 0.7602, 0.9009, 0.7547, 0.9297, 0.7359, 0.9287, 0.7399, 0.9009, 0.7602, 0.9009, 0.7399, 0.9009, 0.7359, 0.8731, 0.7547, 0.8722, 0.05414, 0.7363, 0.05961, 0.7337, 0.08, 0.7625, 0.07599, 0.7671])
me_cylinder.materials.append(mat_updownmat)
me_cylinder.materials.append(mat_batterybody)
me_cylinder.use_remesh_preserve_volume = False
me_cylinder.use_remesh_preserve_attributes = False
me_cylinder.use_mirror_vertex_groups = False
me_cylinder.update()

# ---- objects
ob_battery = bpy.data.objects.new('Battery', me_cylinder)

# ---- transforms, parenting, visibility, modifiers, constraints
ob_battery.location = (0.0, 0.0, 0.0)
ob_battery.lineart.crease_threshold = 0.0

# ---- collection membership
col_collection_1.objects.link(ob_battery)

# ---- scene / render settings (as saved in the file)
scene.frame_start = 1; scene.frame_end = 250; scene.frame_set(1)
scene.render.engine = 'BLENDER_EEVEE_NEXT'
scene.render.image_settings.color_mode = 'RGB'
scene.render.image_settings.compression = 90
scene.render.resolution_x = 1200
scene.render.resolution_y = 1200
scene.render.dither_intensity = 0.0
scene.cycles.use_denoising = False
scene.cycles.samples = 10
scene.cycles.sampling_pattern = 'TABULATED_SOBOL'
scene.cycles.light_sampling_threshold = 0.0
scene.cycles.use_adaptive_sampling = False
scene.cycles.use_light_tree = False
scene.cycles.blur_glossy = 0.0
scene.cycles.volume_bounces = 1
scene.cycles.pixel_filter_type = 'GAUSSIAN'
scene.cycles.sample_clamp_indirect = 0.0
scene.view_settings.view_transform = 'Standard'
bpy.context.view_layer.update()

# ---- added for rendering (the .blend has no active camera and no usable light): camera, sun
cam_auto = bpy.data.cameras.new('AutoCamera')
cam_auto.lens = 50.0
cam_auto.sensor_width = 36.0
cam_auto.clip_end = 1000.0
ob_auto_camera = bpy.data.objects.new('AutoCamera', cam_auto)
scene.collection.objects.link(ob_auto_camera)
ob_auto_camera.location = (5.80771, -6.96926, 7.50045)
ob_auto_camera.rotation_euler = (1.09748, -7.21219e-08, 0.694738)
scene.camera = ob_auto_camera
light_auto_sun = bpy.data.lights.new('AutoSun', 'SUN')
light_auto_sun.energy = 3.0
light_auto_sun.angle = 0.0523599
ob_auto_sun = bpy.data.objects.new('AutoSun', light_auto_sun)
scene.collection.objects.link(ob_auto_sun)
ob_auto_sun.rotation_euler = (0.872665, 0.174533, 0.523599)
bpy.context.view_layer.update()
